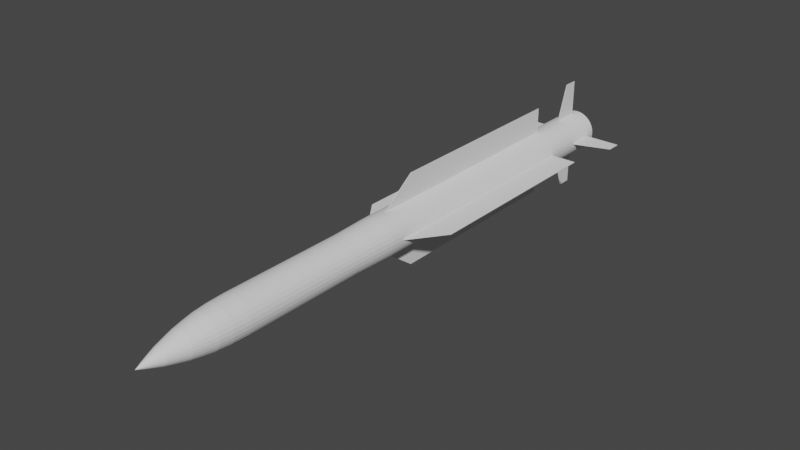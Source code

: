 # Source: 9M317_Buk.blend  (saved by Blender 2.80.75; exported with 4.5.12 LTS)
import bpy
from mathutils import Matrix  # noqa: F401  (used for matrix-valued properties, if any)

bpy.ops.wm.read_factory_settings(use_empty=True)
scene = bpy.context.scene
scene.name = 'Scene'

# ---- collections
col_collection = bpy.data.collections.new('Collection'); scene.collection.children.link(col_collection)

# ---- world
world_world = bpy.data.worlds.new('World'); scene.world = world_world
world_world.use_nodes = True; world_world.node_tree.nodes.clear()
_N = world_world.node_tree.nodes; _L = world_world.node_tree.links
n0 = _N.new('ShaderNodeOutputWorld'); n0.name = 'World Output'; n0.location = (300, 300)
n1 = _N.new('ShaderNodeBackground'); n1.name = 'Background'; n1.location = (10, 300)
n1.inputs[0].default_value = (0.05088, 0.05088, 0.05088, 1.0)
_L.new(n1.outputs[0], n0.inputs[0])
n0.is_active_output = True
world_world.color = (0.05088, 0.05088, 0.05088)
world_world.use_sun_shadow = False
world_world.sun_shadow_jitter_overblur = 0.0

# ---- meshes
me_cube_007 = bpy.data.meshes.new('Cube.007')
me_cube_007.from_pydata([(76.68, 4.456, 8.13e-08), (81.7, -0.297, 1.295e-07), (75.2, 4.456, 0.3141), (80.13, -0.297, 0.3347), (70.84, 4.456, 0.6162), (75.48, -0.297, 0.6565), (63.75, 4.456, 0.8946), (67.93, -0.297, 0.9532), (54.22, 4.456, 1.139), (57.77, -0.297, 1.213), (42.6, 4.456, 1.339), (45.39, -0.297, 1.426), (29.34, 4.456, 1.488), (31.26, -0.297, 1.585), (14.96, 4.456, 1.579), (15.94, -0.297, 1.683), (5.776e-06, 4.456, 1.61), (-6.168e-06, -0.297, 1.716), (-14.96, 4.456, 1.579), (-15.94, -0.297, 1.683), (-29.34, 4.456, 1.488), (-31.26, -0.297, 1.585), (-42.6, 4.456, 1.339), (-45.39, -0.297, 1.426), (-54.22, 4.456, 1.139), (-57.77, -0.297, 1.213), (-63.75, 4.456, 0.8946), (-67.93, -0.297, 0.9532), (-70.84, 4.456, 0.6162), (-75.48, -0.297, 0.6565), (-75.2, 4.456, 0.3141), (-80.13, -0.297, 0.3347), (-76.68, 4.456, -6.482e-07), (-81.7, -0.297, -6.886e-07), (-75.2, 4.456, -0.3141), (-80.13, -0.297, -0.3347), (-70.84, 4.456, -0.6162), (-75.48, -0.297, -0.6565), (-63.75, 4.456, -0.8946), (-67.93, -0.297, -0.9532), (-54.22, 4.456, -1.139), (-57.77, -0.297, -1.213), (-42.6, 4.456, -1.339), (-45.39, -0.297, -1.426), (-29.34, 4.456, -1.488), (-31.26, -0.297, -1.585), (-14.96, 4.456, -1.579), (-15.94, -0.297, -1.683), (8.626e-05, 4.456, -1.61), (7.889e-05, -0.297, -1.716), (14.96, 4.456, -1.579), (15.94, -0.297, -1.683), (29.34, 4.456, -1.488), (31.26, -0.297, -1.585), (42.6, 4.456, -1.339), (45.39, -0.297, -1.426), (54.22, 4.456, -1.139), (57.77, -0.297, -1.213), (63.75, 4.456, -0.8946), (67.93, -0.297, -0.9532), (70.84, 4.456, -0.6162), (75.48, -0.297, -0.6565), (75.2, 4.456, -0.3141), (80.13, -0.297, -0.3347), (75.69, -0.8819, 0.3162), (77.17, -0.8819, 1.332e-07), (71.3, -0.8819, 0.6202), (64.17, -0.8819, 0.9004), (54.57, -0.8819, 1.146), (42.87, -0.8819, 1.347), (29.53, -0.8819, 1.497), (15.06, -0.8819, 1.589), (-1.675e-05, -0.8819, 1.621), (-15.06, -0.8819, 1.589), (-29.53, -0.8819, 1.497), (-42.87, -0.8819, 1.347), (-54.57, -0.8819, 1.146), (-64.17, -0.8819, 0.9004), (-71.3, -0.8819, 0.6202), (-75.69, -0.8819, 0.3162), (-77.17, -0.8819, -6.396e-07), (-75.69, -0.8819, -0.3162), (-71.3, -0.8819, -0.6202), (-64.17, -0.8819, -0.9004), (-54.57, -0.8819, -1.146), (-42.87, -0.8819, -1.347), (-29.53, -0.8819, -1.497), (-15.06, -0.8819, -1.589), (6.359e-05, -0.8819, -1.621), (15.06, -0.8819, -1.589), (29.53, -0.8819, -1.497), (42.87, -0.8819, -1.347), (54.57, -0.8819, -1.146), (64.17, -0.8819, -0.9004), (71.3, -0.8819, -0.6202), (75.69, -0.8819, -0.3162), (75.69, -2.701, 0.3162), (77.17, -2.701, 1.508e-06), (71.3, -2.701, 0.6202), (64.17, -2.701, 0.9004), (54.57, -2.701, 1.146), (42.87, -2.701, 1.347), (29.53, -2.701, 1.497), (15.06, -2.701, 1.589), (-5.428e-05, -2.701, 1.621), (-15.06, -2.701, 1.589), (-29.53, -2.701, 1.497), (-42.87, -2.701, 1.347), (-54.57, -2.701, 1.146), (-64.17, -2.701, 0.9004), (-71.3, -2.701, 0.6202), (-75.69, -2.701, 0.3162), (-77.17, -2.701, 7.35e-07), (-75.69, -2.701, -0.3162), (-71.3, -2.701, -0.6202), (-64.17, -2.701, -0.9004), (-54.57, -2.701, -1.146), (-42.87, -2.701, -1.347), (-29.53, -2.701, -1.497), (-15.06, -2.701, -1.589), (2.606e-05, -2.701, -1.621), (15.06, -2.701, -1.589), (29.53, -2.701, -1.497), (42.87, -2.701, -1.347), (54.57, -2.701, -1.146), (64.17, -2.701, -0.9004), (71.3, -2.701, -0.6202), (75.69, -2.701, -0.3162), (73.37, -2.954, 0.3065), (74.81, -2.954, 2.88e-06), (69.11, -2.954, 0.6012), (62.2, -2.954, 0.8728), (52.9, -2.954, 1.111), (41.56, -2.954, 1.306), (28.63, -2.954, 1.451), (14.59, -2.954, 1.541), (-5.883e-05, -2.954, 1.571), (-14.59, -2.954, 1.541), (-28.63, -2.954, 1.451), (-41.56, -2.954, 1.306), (-52.9, -2.954, 1.111), (-62.2, -2.954, 0.8728), (-69.11, -2.954, 0.6012), (-73.37, -2.954, 0.3065), (-74.81, -2.954, 2.131e-06), (-73.37, -2.954, -0.3065), (-69.11, -2.954, -0.6012), (-62.2, -2.954, -0.8728), (-52.9, -2.954, -1.111), (-41.56, -2.954, -1.306), (-28.63, -2.954, -1.451), (-14.59, -2.954, -1.541), (1.905e-05, -2.954, -1.571), (14.59, -2.954, -1.541), (28.63, -2.954, -1.451), (41.56, -2.954, -1.306), (52.9, -2.954, -1.111), (62.2, -2.954, -0.8728), (69.11, -2.954, -0.6012), (73.37, -2.954, -0.3065), (68.51, -3.153, 0.2862), (69.85, -3.153, 1.499e-06), (64.53, -3.153, 0.5613), (58.08, -3.153, 0.8149), (49.39, -3.153, 1.037), (38.81, -3.153, 1.22), (26.73, -3.153, 1.355), (13.63, -3.153, 1.439), (-6.16e-05, -3.153, 1.467), (-13.63, -3.153, 1.439), (-26.73, -3.153, 1.355), (-38.81, -3.153, 1.22), (-49.39, -3.153, 1.037), (-58.08, -3.153, 0.8149), (-64.53, -3.153, 0.5613), (-68.51, -3.153, 0.2862), (-69.85, -3.153, 7.993e-07), (-68.51, -3.153, -0.2862), (-64.53, -3.153, -0.5613), (-58.08, -3.153, -0.8149), (-49.39, -3.153, -1.037), (-38.81, -3.153, -1.22), (-26.73, -3.153, -1.355), (-13.63, -3.153, -1.439), (1.112e-05, -3.153, -1.467), (13.63, -3.153, -1.439), (26.73, -3.153, -1.355), (38.81, -3.153, -1.22), (49.39, -3.153, -1.037), (58.08, -3.153, -0.8149), (64.53, -3.153, -0.5613), (68.51, -3.153, -0.2862), (61.27, -3.317, 0.2559), (62.47, -3.317, 1.493e-06), (57.72, -3.317, 0.5021), (51.94, -3.317, 0.7289), (44.18, -3.317, 0.9277), (34.71, -3.317, 1.091), (23.91, -3.317, 1.212), (12.19, -3.317, 1.287), (-6.305e-05, -3.317, 1.312), (-12.19, -3.317, 1.287), (-23.91, -3.317, 1.212), (-34.71, -3.317, 1.091), (-44.18, -3.317, 0.9277), (-51.95, -3.317, 0.7289), (-57.72, -3.317, 0.5021), (-61.27, -3.317, 0.2559), (-62.47, -3.317, 8.677e-07), (-61.27, -3.317, -0.2559), (-57.72, -3.317, -0.5021), (-51.95, -3.317, -0.7289), (-44.18, -3.317, -0.9277), (-34.71, -3.317, -1.091), (-23.91, -3.317, -1.212), (-12.19, -3.317, -1.287), (1.99e-06, -3.317, -1.312), (12.19, -3.317, -1.287), (23.91, -3.317, -1.212), (34.71, -3.317, -1.091), (44.18, -3.317, -0.9277), (51.94, -3.317, -0.7289), (57.72, -3.317, -0.5021), (61.27, -3.317, -0.2559), (53.42, -3.472, 0.2231), (54.46, -3.472, 1.5e-06), (50.32, -3.472, 0.4377), (45.28, -3.472, 0.6354), (38.51, -3.472, 0.8087), (30.26, -3.472, 0.9509), (20.84, -3.472, 1.057), (10.62, -3.472, 1.122), (-6.404e-05, -3.472, 1.144), (-10.63, -3.472, 1.122), (-20.84, -3.472, 1.057), (-30.26, -3.472, 0.9509), (-38.51, -3.472, 0.8087), (-45.28, -3.472, 0.6354), (-50.32, -3.472, 0.4377), (-53.42, -3.472, 0.2231), (-54.46, -3.472, 9.543e-07), (-53.42, -3.472, -0.2231), (-50.32, -3.472, -0.4377), (-45.28, -3.472, -0.6354), (-38.51, -3.472, -0.8087), (-30.26, -3.472, -0.9509), (-20.84, -3.472, -1.057), (-10.62, -3.472, -1.122), (-7.343e-06, -3.472, -1.144), (10.62, -3.472, -1.122), (20.84, -3.472, -1.057), (30.26, -3.472, -0.9509), (38.51, -3.472, -0.8087), (45.28, -3.472, -0.6354), (50.32, -3.472, -0.4377), (53.42, -3.472, -0.2231), (42.22, -3.632, 0.1763), (43.04, -3.632, 1.499e-06), (39.77, -3.632, 0.3459), (35.79, -3.632, 0.5022), (30.44, -3.632, 0.6392), (23.91, -3.632, 0.7516), (16.47, -3.632, 0.8351), (8.397, -3.632, 0.8866), (-6.389e-05, -3.632, 0.9039), (-8.398, -3.632, 0.8866), (-16.47, -3.632, 0.8351), (-23.91, -3.632, 0.7516), (-30.44, -3.632, 0.6392), (-35.79, -3.632, 0.5022), (-39.77, -3.632, 0.3459), (-42.22, -3.632, 0.1763), (-43.04, -3.632, 1.068e-06), (-42.22, -3.632, -0.1763), (-39.77, -3.632, -0.3459), (-35.79, -3.632, -0.5022), (-30.44, -3.632, -0.6392), (-23.91, -3.632, -0.7516), (-16.47, -3.632, -0.8351), (-8.397, -3.632, -0.8866), (-1.908e-05, -3.632, -0.9039), (8.397, -3.632, -0.8866), (16.47, -3.632, -0.8351), (23.91, -3.632, -0.7516), (30.44, -3.632, -0.6392), (35.79, -3.632, -0.5022), (39.77, -3.632, -0.3459), (42.22, -3.632, -0.1763), (32.47, -3.764, 0.1356), (33.1, -3.764, 1.5e-06), (30.58, -3.764, 0.266), (27.52, -3.764, 0.3862), (23.41, -3.764, 0.4915), (18.39, -3.764, 0.578), (12.67, -3.764, 0.6422), (6.458, -3.764, 0.6818), (-6.4e-05, -3.764, 0.6951), (-6.458, -3.764, 0.6818), (-12.67, -3.764, 0.6422), (-18.39, -3.764, 0.578), (-23.41, -3.764, 0.4915), (-27.52, -3.764, 0.3862), (-30.58, -3.764, 0.266), (-32.47, -3.764, 0.1356), (-33.1, -3.764, 1.168e-06), (-32.47, -3.764, -0.1356), (-30.58, -3.764, -0.266), (-27.52, -3.764, -0.3862), (-23.41, -3.764, -0.4915), (-18.39, -3.764, -0.578), (-12.67, -3.764, -0.6422), (-6.458, -3.764, -0.6818), (-2.953e-05, -3.764, -0.6951), (6.458, -3.764, -0.6818), (12.67, -3.764, -0.6422), (18.39, -3.764, -0.578), (23.41, -3.764, -0.4915), (27.52, -3.764, -0.3862), (30.58, -3.764, -0.266), (32.47, -3.764, -0.1356), (22.85, -3.866, 0.09545), (23.3, -3.866, 1.498e-06), (21.53, -3.866, 0.1872), (19.37, -3.866, 0.2718), (16.47, -3.866, 0.346), (12.94, -3.866, 0.4068), (8.916, -3.866, 0.452), (4.545, -3.866, 0.4799), (-6.296e-05, -3.866, 0.4893), (-4.545, -3.866, 0.4799), (-8.916, -3.866, 0.452), (-12.94, -3.866, 0.4068), (-16.47, -3.866, 0.346), (-19.37, -3.866, 0.2718), (-21.53, -3.866, 0.1872), (-22.85, -3.866, 0.09545), (-23.3, -3.866, 1.265e-06), (-22.85, -3.866, -0.09545), (-21.53, -3.866, -0.1872), (-19.37, -3.866, -0.2718), (-16.47, -3.866, -0.346), (-12.94, -3.866, -0.4068), (-8.916, -3.866, -0.452), (-4.545, -3.866, -0.4799), (-3.87e-05, -3.866, -0.4893), (4.545, -3.866, -0.4799), (8.916, -3.866, -0.452), (12.94, -3.866, -0.4068), (16.47, -3.866, -0.346), (19.37, -3.866, -0.2718), (21.53, -3.866, -0.1872), (22.85, -3.866, -0.09545), (11.86, -3.979, 0.04956), (12.1, -3.979, 1.486e-06), (11.18, -3.979, 0.09721), (10.06, -3.979, 0.1411), (8.553, -3.979, 0.1796), (6.72, -3.979, 0.2112), (4.629, -3.979, 0.2347), (2.36, -3.979, 0.2491), (-6.209e-05, -3.979, 0.254), (-2.36, -3.979, 0.2491), (-4.629, -3.979, 0.2347), (-6.72, -3.979, 0.2112), (-8.553, -3.979, 0.1796), (-10.06, -3.979, 0.1411), (-11.18, -3.979, 0.09721), (-11.86, -3.979, 0.04956), (-12.1, -3.979, 1.365e-06), (-11.86, -3.979, -0.04955), (-11.18, -3.979, -0.09721), (-10.06, -3.979, -0.1411), (-8.553, -3.979, -0.1796), (-6.72, -3.979, -0.2112), (-4.629, -3.979, -0.2347), (-2.36, -3.979, -0.2491), (-4.95e-05, -3.979, -0.254), (2.36, -3.979, -0.2491), (4.629, -3.979, -0.2347), (6.72, -3.979, -0.2112), (8.553, -3.979, -0.1796), (10.06, -3.979, -0.1411), (11.18, -3.979, -0.09721), (11.86, -3.979, -0.04955), (-6.077e-05, -4.087, 4.219e-06), (81.7, 4.456, 1.295e-07), (80.13, 4.456, 0.3347), (75.48, 4.456, 0.6565), (67.93, 4.456, 0.9532), (57.77, 4.456, 1.213), (45.39, 4.456, 1.426), (31.26, 4.456, 1.585), (15.94, 4.456, 1.683), (6.168e-06, 4.456, 1.716), (-15.94, 4.456, 1.683), (-31.26, 4.456, 1.585), (-45.39, 4.456, 1.426), (-57.77, 4.456, 1.213), (-67.93, 4.456, 0.9532), (-75.48, 4.456, 0.6565), (-80.13, 4.456, 0.3347), (-81.7, 4.456, -6.886e-07), (-80.13, 4.456, -0.3347), (-75.48, 4.456, -0.6565), (-67.93, 4.456, -0.9532), (-57.77, 4.456, -1.213), (-45.39, 4.456, -1.426), (-31.26, 4.456, -1.585), (-15.94, 4.456, -1.683), (9.122e-05, 4.456, -1.716), (15.94, 4.456, -1.683), (31.26, 4.456, -1.585), (45.39, 4.456, -1.426), (57.77, 4.456, -1.213), (67.93, 4.456, -0.9532), (75.48, 4.456, -0.6565), (80.13, 4.456, -0.3347), (18.42, 3.927, -2.719e-06), (18.07, 3.927, 0.07547), (17.02, 3.927, 0.148), (15.32, 3.927, 0.2149), (13.03, 3.927, 0.2735), (10.23, 3.927, 0.3216), (7.049, 3.927, 0.3574), (3.594, 3.927, 0.3794), (1.234e-06, 3.927, 0.3868), (-3.594, 3.927, 0.3794), (-7.049, 3.927, 0.3574), (-10.23, 3.927, 0.3216), (-13.03, 3.927, 0.2735), (-15.32, 3.927, 0.2149), (-17.02, 3.927, 0.148), (-18.07, 3.927, 0.07547), (-18.42, 3.927, -2.549e-06), (-18.07, 3.927, -0.07547), (-17.02, 3.927, -0.148), (-15.32, 3.927, -0.2149), (-13.03, 3.927, -0.2735), (-10.23, 3.927, -0.3216), (-7.049, 3.927, -0.3574), (-3.594, 3.927, -0.3794), (3.432e-05, 3.927, -0.3868), (3.594, 3.927, -0.3794), (7.049, 3.927, -0.3574), (10.23, 3.927, -0.3216), (13.03, 3.927, -0.2735), (15.32, 3.927, -0.2149), (17.02, 3.927, -0.148), (18.07, 3.927, -0.07547), (76.68, 3.927, -2.324e-06), (75.2, 3.927, 0.3141), (70.84, 3.927, 0.6162), (63.75, 3.927, 0.8946), (54.22, 3.927, 1.139), (42.6, 3.927, 1.339), (29.34, 3.927, 1.488), (14.96, 3.927, 1.579), (5.776e-06, 3.927, 1.61), (-14.96, 3.927, 1.579), (-29.34, 3.927, 1.488), (-42.6, 3.927, 1.339), (-54.22, 3.927, 1.139), (-63.75, 3.927, 0.8946), (-70.84, 3.927, 0.6162), (-75.2, 3.927, 0.3141), (-76.68, 3.927, -3.054e-06), (-75.2, 3.927, -0.3141), (-70.84, 3.927, -0.6162), (-63.75, 3.927, -0.8946), (-54.22, 3.927, -1.139), (-42.6, 3.927, -1.339), (-29.34, 3.927, -1.488), (-14.96, 3.927, -1.579), (8.626e-05, 3.927, -1.61), (14.96, 3.927, -1.579), (29.34, 3.927, -1.488), (42.6, 3.927, -1.339), (54.22, 3.927, -1.139), (63.75, 3.927, -0.8946), (70.84, 3.927, -0.6162), (75.2, 3.927, -0.3141), (71.9, 4.45, 1.931e-05), (70.52, 4.45, 0.2946), (66.43, 4.45, 0.5779), (59.79, 4.45, 0.8389), (50.84, 4.45, 1.068), (39.95, 4.45, 1.256), (27.52, 4.45, 1.395), (14.03, 4.45, 1.481), (-1.48e-05, 4.45, 1.51), (-14.03, 4.45, 1.481), (-27.52, 4.45, 1.395), (-39.95, 4.45, 1.256), (-50.84, 4.45, 1.068), (-59.79, 4.45, 0.8389), (-66.43, 4.45, 0.5779), (-70.52, 4.45, 0.2946), (-71.9, 4.45, 2.001e-05), (-70.52, 4.45, -0.2946), (-66.43, 4.45, -0.5778), (-59.79, 4.45, -0.8389), (-50.84, 4.45, -1.068), (-39.95, 4.45, -1.255), (-27.52, 4.45, -1.395), (-14.03, 4.45, -1.481), (0.0001133, 4.45, -1.51), (14.03, 4.45, -1.481), (27.52, 4.45, -1.395), (39.95, 4.45, -1.255), (50.84, 4.45, -1.068), (59.79, 4.45, -0.8389), (66.43, 4.45, -0.5778), (70.52, 4.45, -0.2946), (75.34, 4.45, 1.935e-05), (73.89, 4.45, 0.3087), (69.61, 4.45, 0.6055), (62.64, 4.45, 0.879), (53.27, 4.45, 1.119), (41.86, 4.45, 1.316), (28.83, 4.45, 1.462), (14.7, 4.45, 1.552), (-1.572e-05, 4.45, 1.582), (-14.7, 4.45, 1.552), (-28.83, 4.45, 1.462), (-41.86, 4.45, 1.316), (-53.27, 4.45, 1.119), (-62.64, 4.45, 0.879), (-69.61, 4.45, 0.6055), (-73.89, 4.45, 0.3087), (-75.34, 4.45, 2.004e-05), (-73.89, 4.45, -0.3086), (-69.61, 4.45, -0.6055), (-62.64, 4.45, -0.879), (-53.27, 4.45, -1.119), (-41.86, 4.45, -1.316), (-28.83, 4.45, -1.462), (-14.7, 4.45, -1.552), (0.0001196, 4.45, -1.582), (14.7, 4.45, -1.552), (28.83, 4.45, -1.462), (41.86, 4.45, -1.316), (53.27, 4.45, -1.119), (62.64, 4.45, -0.879), (69.61, 4.45, -0.6055), (73.89, 4.45, -0.3086), (14.38, 3.947, 1.241e-05), (14.1, 3.947, 0.05893), (13.29, 3.947, 0.1156), (11.96, 3.947, 0.1678), (10.17, 3.947, 0.2136), (7.99, 3.947, 0.2511), (5.503, 3.947, 0.279), (2.806, 3.947, 0.2962), (1.3e-05, 3.947, 0.302), (-2.806, 3.947, 0.2962), (-5.503, 3.947, 0.279), (-7.99, 3.947, 0.2511), (-10.17, 3.947, 0.2136), (-11.96, 3.947, 0.1678), (-13.29, 3.947, 0.1156), (-14.1, 3.947, 0.05893), (-14.38, 3.947, 1.255e-05), (-14.1, 3.947, -0.0589), (-13.29, 3.947, -0.1156), (-11.96, 3.947, -0.1678), (-10.17, 3.947, -0.2135), (-7.99, 3.947, -0.2511), (-5.503, 3.947, -0.279), (-2.806, 3.947, -0.2962), (3.861e-05, 3.947, -0.302), (2.806, 3.947, -0.2962), (5.503, 3.947, -0.279), (7.99, 3.947, -0.2511), (10.17, 3.947, -0.2135), (11.96, 3.947, -0.1678), (13.29, 3.947, -0.1156), (14.1, 3.947, -0.0589)], [], [(385, 1, 3, 386), (386, 3, 5, 387), (387, 5, 7, 388), (388, 7, 9, 389), (389, 9, 11, 390), (390, 11, 13, 391), (391, 13, 15, 392), (392, 15, 17, 393), (393, 17, 19, 394), (394, 19, 21, 395), (395, 21, 23, 396), (396, 23, 25, 397), (397, 25, 27, 398), (398, 27, 29, 399), (399, 29, 31, 400), (400, 31, 33, 401), (401, 33, 35, 402), (402, 35, 37, 403), (403, 37, 39, 404), (404, 39, 41, 405), (405, 41, 43, 406), (406, 43, 45, 407), (407, 45, 47, 408), (408, 47, 49, 409), (409, 49, 51, 410), (410, 51, 53, 411), (411, 53, 55, 412), (412, 55, 57, 413), (413, 57, 59, 414), (414, 59, 61, 415), (15, 13, 70, 71), (415, 61, 63, 416), (416, 63, 1, 385), (22, 24, 461, 460), (83, 82, 114, 115), (33, 31, 79, 80), (51, 49, 88, 89), (7, 5, 66, 67), (25, 23, 75, 76), (43, 41, 84, 85), (61, 59, 93, 94), (17, 15, 71, 72), (35, 33, 80, 81), (53, 51, 89, 90), (9, 7, 67, 68), (27, 25, 76, 77), (45, 43, 85, 86), (63, 61, 94, 95), (19, 17, 72, 73), (37, 35, 81, 82), (55, 53, 90, 91), (11, 9, 68, 69), (29, 27, 77, 78), (47, 45, 86, 87), (3, 1, 65, 64), (1, 63, 95, 65), (21, 19, 73, 74), (39, 37, 82, 83), (57, 55, 91, 92), (13, 11, 69, 70), (31, 29, 78, 79), (49, 47, 87, 88), (5, 3, 64, 66), (23, 21, 74, 75), (41, 39, 83, 84), (59, 57, 92, 93), (118, 117, 149, 150), (70, 69, 101, 102), (84, 83, 115, 116), (71, 70, 102, 103), (85, 84, 116, 117), (72, 71, 103, 104), (86, 85, 117, 118), (73, 72, 104, 105), (87, 86, 118, 119), (74, 73, 105, 106), (88, 87, 119, 120), (75, 74, 106, 107), (89, 88, 120, 121), (76, 75, 107, 108), (90, 89, 121, 122), (77, 76, 108, 109), (91, 90, 122, 123), (78, 77, 109, 110), (64, 65, 97, 96), (92, 91, 123, 124), (79, 78, 110, 111), (66, 64, 96, 98), (93, 92, 124, 125), (80, 79, 111, 112), (67, 66, 98, 99), (94, 93, 125, 126), (81, 80, 112, 113), (68, 67, 99, 100), (95, 94, 126, 127), (82, 81, 113, 114), (69, 68, 100, 101), (65, 95, 127, 97), (153, 152, 184, 185), (105, 104, 136, 137), (119, 118, 150, 151), (106, 105, 137, 138), (120, 119, 151, 152), (107, 106, 138, 139), (121, 120, 152, 153), (108, 107, 139, 140), (122, 121, 153, 154), (109, 108, 140, 141), (123, 122, 154, 155), (110, 109, 141, 142), (96, 97, 129, 128), (124, 123, 155, 156), (111, 110, 142, 143), (98, 96, 128, 130), (125, 124, 156, 157), (112, 111, 143, 144), (99, 98, 130, 131), (126, 125, 157, 158), (113, 112, 144, 145), (100, 99, 131, 132), (127, 126, 158, 159), (114, 113, 145, 146), (101, 100, 132, 133), (97, 127, 159, 129), (115, 114, 146, 147), (102, 101, 133, 134), (116, 115, 147, 148), (103, 102, 134, 135), (117, 116, 148, 149), (104, 103, 135, 136), (160, 161, 193, 192), (140, 139, 171, 172), (154, 153, 185, 186), (141, 140, 172, 173), (155, 154, 186, 187), (142, 141, 173, 174), (128, 129, 161, 160), (156, 155, 187, 188), (143, 142, 174, 175), (130, 128, 160, 162), (157, 156, 188, 189), (144, 143, 175, 176), (131, 130, 162, 163), (158, 157, 189, 190), (145, 144, 176, 177), (132, 131, 163, 164), (159, 158, 190, 191), (146, 145, 177, 178), (133, 132, 164, 165), (129, 159, 191, 161), (147, 146, 178, 179), (134, 133, 165, 166), (148, 147, 179, 180), (135, 134, 166, 167), (149, 148, 180, 181), (136, 135, 167, 168), (150, 149, 181, 182), (137, 136, 168, 169), (151, 150, 182, 183), (138, 137, 169, 170), (152, 151, 183, 184), (139, 138, 170, 171), (196, 195, 227, 228), (188, 187, 219, 220), (175, 174, 206, 207), (162, 160, 192, 194), (189, 188, 220, 221), (176, 175, 207, 208), (163, 162, 194, 195), (190, 189, 221, 222), (177, 176, 208, 209), (164, 163, 195, 196), (191, 190, 222, 223), (178, 177, 209, 210), (165, 164, 196, 197), (161, 191, 223, 193), (179, 178, 210, 211), (166, 165, 197, 198), (180, 179, 211, 212), (167, 166, 198, 199), (181, 180, 212, 213), (168, 167, 199, 200), (182, 181, 213, 214), (169, 168, 200, 201), (183, 182, 214, 215), (170, 169, 201, 202), (184, 183, 215, 216), (171, 170, 202, 203), (185, 184, 216, 217), (172, 171, 203, 204), (186, 185, 217, 218), (173, 172, 204, 205), (187, 186, 218, 219), (174, 173, 205, 206), (231, 230, 262, 263), (223, 222, 254, 255), (210, 209, 241, 242), (197, 196, 228, 229), (193, 223, 255, 225), (211, 210, 242, 243), (198, 197, 229, 230), (212, 211, 243, 244), (199, 198, 230, 231), (213, 212, 244, 245), (200, 199, 231, 232), (214, 213, 245, 246), (201, 200, 232, 233), (215, 214, 246, 247), (202, 201, 233, 234), (216, 215, 247, 248), (203, 202, 234, 235), (217, 216, 248, 249), (204, 203, 235, 236), (218, 217, 249, 250), (205, 204, 236, 237), (219, 218, 250, 251), (206, 205, 237, 238), (192, 193, 225, 224), (220, 219, 251, 252), (207, 206, 238, 239), (194, 192, 224, 226), (221, 220, 252, 253), (208, 207, 239, 240), (195, 194, 226, 227), (222, 221, 253, 254), (209, 208, 240, 241), (266, 265, 297, 298), (245, 244, 276, 277), (232, 231, 263, 264), (246, 245, 277, 278), (233, 232, 264, 265), (247, 246, 278, 279), (234, 233, 265, 266), (248, 247, 279, 280), (235, 234, 266, 267), (249, 248, 280, 281), (236, 235, 267, 268), (250, 249, 281, 282), (237, 236, 268, 269), (251, 250, 282, 283), (238, 237, 269, 270), (224, 225, 257, 256), (252, 251, 283, 284), (239, 238, 270, 271), (226, 224, 256, 258), (253, 252, 284, 285), (240, 239, 271, 272), (227, 226, 258, 259), (254, 253, 285, 286), (241, 240, 272, 273), (228, 227, 259, 260), (255, 254, 286, 287), (242, 241, 273, 274), (229, 228, 260, 261), (225, 255, 287, 257), (243, 242, 274, 275), (230, 229, 261, 262), (244, 243, 275, 276), (301, 300, 332, 333), (280, 279, 311, 312), (267, 266, 298, 299), (281, 280, 312, 313), (268, 267, 299, 300), (282, 281, 313, 314), (269, 268, 300, 301), (283, 282, 314, 315), (270, 269, 301, 302), (256, 257, 289, 288), (284, 283, 315, 316), (271, 270, 302, 303), (258, 256, 288, 290), (285, 284, 316, 317), (272, 271, 303, 304), (259, 258, 290, 291), (286, 285, 317, 318), (273, 272, 304, 305), (260, 259, 291, 292), (287, 286, 318, 319), (274, 273, 305, 306), (261, 260, 292, 293), (257, 287, 319, 289), (275, 274, 306, 307), (262, 261, 293, 294), (276, 275, 307, 308), (263, 262, 294, 295), (277, 276, 308, 309), (264, 263, 295, 296), (278, 277, 309, 310), (265, 264, 296, 297), (279, 278, 310, 311), (336, 335, 367, 368), (315, 314, 346, 347), (302, 301, 333, 334), (288, 289, 321, 320), (316, 315, 347, 348), (303, 302, 334, 335), (290, 288, 320, 322), (317, 316, 348, 349), (304, 303, 335, 336), (291, 290, 322, 323), (318, 317, 349, 350), (305, 304, 336, 337), (292, 291, 323, 324), (319, 318, 350, 351), (306, 305, 337, 338), (293, 292, 324, 325), (289, 319, 351, 321), (307, 306, 338, 339), (294, 293, 325, 326), (308, 307, 339, 340), (295, 294, 326, 327), (309, 308, 340, 341), (296, 295, 327, 328), (310, 309, 341, 342), (297, 296, 328, 329), (311, 310, 342, 343), (298, 297, 329, 330), (312, 311, 343, 344), (299, 298, 330, 331), (313, 312, 344, 345), (300, 299, 331, 332), (314, 313, 345, 346), (371, 370, 384), (323, 322, 354, 355), (350, 349, 381, 382), (337, 336, 368, 369), (324, 323, 355, 356), (351, 350, 382, 383), (338, 337, 369, 370), (325, 324, 356, 357), (321, 351, 383, 353), (339, 338, 370, 371), (326, 325, 357, 358), (340, 339, 371, 372), (327, 326, 358, 359), (341, 340, 372, 373), (328, 327, 359, 360), (342, 341, 373, 374), (329, 328, 360, 361), (343, 342, 374, 375), (330, 329, 361, 362), (344, 343, 375, 376), (331, 330, 362, 363), (345, 344, 376, 377), (332, 331, 363, 364), (346, 345, 377, 378), (333, 332, 364, 365), (347, 346, 378, 379), (334, 333, 365, 366), (320, 321, 353, 352), (348, 347, 379, 380), (335, 334, 366, 367), (322, 320, 352, 354), (349, 348, 380, 381), (358, 357, 384), (372, 371, 384), (359, 358, 384), (373, 372, 384), (360, 359, 384), (374, 373, 384), (361, 360, 384), (375, 374, 384), (362, 361, 384), (376, 375, 384), (363, 362, 384), (377, 376, 384), (364, 363, 384), (378, 377, 384), (365, 364, 384), (379, 378, 384), (366, 365, 384), (352, 353, 384), (380, 379, 384), (367, 366, 384), (354, 352, 384), (381, 380, 384), (368, 367, 384), (355, 354, 384), (382, 381, 384), (369, 368, 384), (356, 355, 384), (383, 382, 384), (370, 369, 384), (357, 356, 384), (353, 383, 384), (2, 0, 385, 386), (4, 2, 386, 387), (6, 4, 387, 388), (8, 6, 388, 389), (10, 8, 389, 390), (12, 10, 390, 391), (14, 12, 391, 392), (16, 14, 392, 393), (18, 16, 393, 394), (20, 18, 394, 395), (22, 20, 395, 396), (24, 22, 396, 397), (26, 24, 397, 398), (28, 26, 398, 399), (30, 28, 399, 400), (32, 30, 400, 401), (34, 32, 401, 402), (36, 34, 402, 403), (38, 36, 403, 404), (40, 38, 404, 405), (42, 40, 405, 406), (44, 42, 406, 407), (46, 44, 407, 408), (48, 46, 408, 409), (50, 48, 409, 410), (52, 50, 410, 411), (54, 52, 411, 412), (56, 54, 412, 413), (58, 56, 413, 414), (60, 58, 414, 415), (62, 60, 415, 416), (0, 62, 416, 385), (434, 435, 531, 530), (50, 52, 475, 474), (24, 26, 462, 461), (52, 54, 476, 475), (26, 28, 463, 462), (0, 2, 450, 449), (54, 56, 477, 476), (28, 30, 464, 463), (2, 4, 451, 450), (56, 58, 478, 477), (30, 32, 465, 464), (4, 6, 452, 451), (58, 60, 479, 478), (32, 34, 466, 465), (6, 8, 453, 452), (60, 62, 480, 479), (34, 36, 467, 466), (8, 10, 454, 453), (62, 0, 449, 480), (36, 38, 468, 467), (10, 12, 455, 454), (38, 40, 469, 468), (12, 14, 456, 455), (40, 42, 470, 469), (14, 16, 457, 456), (42, 44, 471, 470), (16, 18, 458, 457), (44, 46, 472, 471), (18, 20, 459, 458), (46, 48, 473, 472), (20, 22, 460, 459), (48, 50, 474, 473), (418, 417, 449, 450), (419, 418, 450, 451), (420, 419, 451, 452), (421, 420, 452, 453), (422, 421, 453, 454), (423, 422, 454, 455), (424, 423, 455, 456), (425, 424, 456, 457), (426, 425, 457, 458), (427, 426, 458, 459), (428, 427, 459, 460), (429, 428, 460, 461), (430, 429, 461, 462), (431, 430, 462, 463), (432, 431, 463, 464), (433, 432, 464, 465), (434, 433, 465, 466), (435, 434, 466, 467), (436, 435, 467, 468), (437, 436, 468, 469), (438, 437, 469, 470), (439, 438, 470, 471), (440, 439, 471, 472), (441, 440, 472, 473), (442, 441, 473, 474), (443, 442, 474, 475), (444, 443, 475, 476), (445, 444, 476, 477), (446, 445, 477, 478), (447, 446, 478, 479), (448, 447, 479, 480), (417, 448, 480, 449), (504, 505, 569, 568), (421, 422, 518, 517), (448, 417, 513, 544), (435, 436, 532, 531), (422, 423, 519, 518), (436, 437, 533, 532), (423, 424, 520, 519), (437, 438, 534, 533), (424, 425, 521, 520), (438, 439, 535, 534), (425, 426, 522, 521), (439, 440, 536, 535), (426, 427, 523, 522), (440, 441, 537, 536), (427, 428, 524, 523), (441, 442, 538, 537), (428, 429, 525, 524), (442, 443, 539, 538), (429, 430, 526, 525), (443, 444, 540, 539), (430, 431, 527, 526), (417, 418, 514, 513), (444, 445, 541, 540), (431, 432, 528, 527), (418, 419, 515, 514), (445, 446, 542, 541), (432, 433, 529, 528), (419, 420, 516, 515), (446, 447, 543, 542), (433, 434, 530, 529), (420, 421, 517, 516), (447, 448, 544, 543), (482, 481, 513, 514), (483, 482, 514, 515), (484, 483, 515, 516), (485, 484, 516, 517), (486, 485, 517, 518), (487, 486, 518, 519), (488, 487, 519, 520), (489, 488, 520, 521), (490, 489, 521, 522), (491, 490, 522, 523), (492, 491, 523, 524), (493, 492, 524, 525), (494, 493, 525, 526), (495, 494, 526, 527), (496, 495, 527, 528), (497, 496, 528, 529), (498, 497, 529, 530), (499, 498, 530, 531), (500, 499, 531, 532), (501, 500, 532, 533), (502, 501, 533, 534), (503, 502, 534, 535), (504, 503, 535, 536), (505, 504, 536, 537), (506, 505, 537, 538), (507, 506, 538, 539), (508, 507, 539, 540), (509, 508, 540, 541), (510, 509, 541, 542), (511, 510, 542, 543), (512, 511, 543, 544), (481, 512, 544, 513), (545, 546, 547, 548, 549, 550, 551, 552, 553, 554, 555, 556, 557, 558, 559, 560, 561, 562, 563, 564, 565, 566, 567, 568, 569, 570, 571, 572, 573, 574, 575, 576), (491, 492, 556, 555), (505, 506, 570, 569), (492, 493, 557, 556), (506, 507, 571, 570), (493, 494, 558, 557), (507, 508, 572, 571), (494, 495, 559, 558), (481, 482, 546, 545), (508, 509, 573, 572), (495, 496, 560, 559), (482, 483, 547, 546), (509, 510, 574, 573), (496, 497, 561, 560), (483, 484, 548, 547), (510, 511, 575, 574), (497, 498, 562, 561), (484, 485, 549, 548), (511, 512, 576, 575), (498, 499, 563, 562), (485, 486, 550, 549), (512, 481, 545, 576), (499, 500, 564, 563), (486, 487, 551, 550), (500, 501, 565, 564), (487, 488, 552, 551), (501, 502, 566, 565), (488, 489, 553, 552), (502, 503, 567, 566), (489, 490, 554, 553), (503, 504, 568, 567), (490, 491, 555, 554)])
_uv = me_cube_007.uv_layers.new(name='UVMap')
_uv.uv.foreach_set('vector', [1.0, 0.5, 1.0, 1.0, 0.9688, 1.0, 0.9688, 0.5, 0.9688, 0.5, 0.9688, 1.0, 0.9375, 1.0, 0.9375, 0.5, 0.9375, 0.5, 0.9375, 1.0, 0.9062, 1.0, 0.9062, 0.5, 0.9062, 0.5, 0.9062, 1.0, 0.875, 1.0, 0.875, 0.5, 0.875, 0.5, 0.875, 1.0, 0.8438, 1.0, 0.8438, 0.5, 0.8438, 0.5, 0.8438, 1.0, 0.8125, 1.0, 0.8125, 0.5, 0.8125, 0.5, 0.8125, 1.0, 0.7812, 1.0, 0.7812, 0.5, 0.7812, 0.5, 0.7812, 1.0, 0.75, 1.0, 0.75, 0.5, 0.75, 0.5, 0.75, 1.0, 0.7188, 1.0, 0.7188, 0.5, 0.7188, 0.5, 0.7188, 1.0, 0.6875, 1.0, 0.6875, 0.5, 0.6875, 0.5, 0.6875, 1.0, 0.6562, 1.0, 0.6562, 0.5, 0.6562, 0.5, 0.6562, 1.0, 0.625, 1.0, 0.625, 0.5, 0.625, 0.5, 0.625, 1.0, 0.5938, 1.0, 0.5938, 0.5, 0.5938, 0.5, 0.5938, 1.0, 0.5625, 1.0, 0.5625, 0.5, 0.5625, 0.5, 0.5625, 1.0, 0.5312, 1.0, 0.5312, 0.5, 0.5312, 0.5, 0.5312, 1.0, 0.5, 1.0, 0.5, 0.5, 0.5, 0.5, 0.5, 1.0, 0.4688, 1.0, 0.4688, 0.5, 0.4688, 0.5, 0.4688, 1.0, 0.4375, 1.0, 0.4375, 0.5, 0.4375, 0.5, 0.4375, 1.0, 0.4062, 1.0, 0.4062, 0.5, 0.4062, 0.5, 0.4062, 1.0, 0.375, 1.0, 0.375, 0.5, 0.375, 0.5, 0.375, 1.0, 0.3438, 1.0, 0.3438, 0.5, 0.3438, 0.5, 0.3438, 1.0, 0.3125, 1.0, 0.3125, 0.5, 0.3125, 0.5, 0.3125, 1.0, 0.2812, 1.0, 0.2812, 0.5, 0.2812, 0.5, 0.2812, 1.0, 0.25, 1.0, 0.25, 0.5, 0.25, 0.5, 0.25, 1.0, 0.2188, 1.0, 0.2188, 0.5, 0.2188, 0.5, 0.2188, 1.0, 0.1875, 1.0, 0.1875, 0.5, 0.1875, 0.5, 0.1875, 1.0, 0.1562, 1.0, 0.1562, 0.5, 0.1562, 0.5, 0.1562, 1.0, 0.125, 1.0, 0.125, 0.5, 0.125, 0.5, 0.125, 1.0, 0.09375, 1.0, 0.09375, 0.5, 0.09375, 0.5, 0.09375, 1.0, 0.0625, 1.0, 0.0625, 0.5, 0.7812, 1.0, 0.8125, 1.0, 0.8125, 1.0, 0.7812, 1.0, 0.0625, 0.5, 0.0625, 1.0, 0.03125, 1.0, 0.03125, 0.5, 0.03125, 0.5, 0.03125, 1.0, 0.0, 1.0, 0.0, 0.5, 0.9373, 0.1249, 0.9093, 0.09073, 0.9093, 0.09073, 0.9373, 0.1249, 0.4062, 1.0, 0.4375, 1.0, 0.4375, 1.0, 0.4062, 1.0, 0.5, 1.0, 0.5312, 1.0, 0.5312, 1.0, 0.5, 1.0, 0.2188, 1.0, 0.25, 1.0, 0.25, 1.0, 0.2188, 1.0, 0.9062, 1.0, 0.9375, 1.0, 0.9375, 1.0, 0.9062, 1.0, 0.625, 1.0, 0.6562, 1.0, 0.6562, 1.0, 0.625, 1.0, 0.3438, 1.0, 0.375, 1.0, 0.375, 1.0, 0.3438, 1.0, 0.0625, 1.0, 0.09375, 1.0, 0.09375, 1.0, 0.0625, 1.0, 0.75, 1.0, 0.7812, 1.0, 0.7812, 1.0, 0.75, 1.0, 0.4688, 1.0, 0.5, 1.0, 0.5, 1.0, 0.4688, 1.0, 0.1875, 1.0, 0.2188, 1.0, 0.2188, 1.0, 0.1875, 1.0, 0.875, 1.0, 0.9062, 1.0, 0.9062, 1.0, 0.875, 1.0, 0.5938, 1.0, 0.625, 1.0, 0.625, 1.0, 0.5938, 1.0, 0.3125, 1.0, 0.3438, 1.0, 0.3438, 1.0, 0.3125, 1.0, 0.03125, 1.0, 0.0625, 1.0, 0.0625, 1.0, 0.03125, 1.0, 0.7188, 1.0, 0.75, 1.0, 0.75, 1.0, 0.7188, 1.0, 0.4375, 1.0, 0.4688, 1.0, 0.4688, 1.0, 0.4375, 1.0, 0.1562, 1.0, 0.1875, 1.0, 0.1875, 1.0, 0.1562, 1.0, 0.8438, 1.0, 0.875, 1.0, 0.875, 1.0, 0.8438, 1.0, 0.5625, 1.0, 0.5938, 1.0, 0.5938, 1.0, 0.5625, 1.0, 0.2812, 1.0, 0.3125, 1.0, 0.3125, 1.0, 0.2812, 1.0, 0.9688, 1.0, 1.0, 1.0, 1.0, 1.0, 0.9688, 1.0, 0.0, 1.0, 0.03125, 1.0, 0.03125, 1.0, 0.0, 1.0, 0.6875, 1.0, 0.7188, 1.0, 0.7188, 1.0, 0.6875, 1.0, 0.4062, 1.0, 0.4375, 1.0, 0.4375, 1.0, 0.4062, 1.0, 0.125, 1.0, 0.1562, 1.0, 0.1562, 1.0, 0.125, 1.0, 0.8125, 1.0, 0.8438, 1.0, 0.8438, 1.0, 0.8125, 1.0, 0.5312, 1.0, 0.5625, 1.0, 0.5625, 1.0, 0.5312, 1.0, 0.25, 1.0, 0.2812, 1.0, 0.2812, 1.0, 0.25, 1.0, 0.9375, 1.0, 0.9688, 1.0, 0.9688, 1.0, 0.9375, 1.0, 0.6562, 1.0, 0.6875, 1.0, 0.6875, 1.0, 0.6562, 1.0, 0.375, 1.0, 0.4062, 1.0, 0.4062, 1.0, 0.375, 1.0, 0.09375, 1.0, 0.125, 1.0, 0.125, 1.0, 0.09375, 1.0, 0.3125, 1.0, 0.3438, 1.0, 0.3438, 1.0, 0.3125, 1.0, 0.8125, 1.0, 0.8438, 1.0, 0.8438, 1.0, 0.8125, 1.0, 0.375, 1.0, 0.4062, 1.0, 0.4062, 1.0, 0.375, 1.0, 0.7812, 1.0, 0.8125, 1.0, 0.8125, 1.0, 0.7812, 1.0, 0.3438, 1.0, 0.375, 1.0, 0.375, 1.0, 0.3438, 1.0, 0.75, 1.0, 0.7812, 1.0, 0.7812, 1.0, 0.75, 1.0, 0.3125, 1.0, 0.3438, 1.0, 0.3438, 1.0, 0.3125, 1.0, 0.7188, 1.0, 0.75, 1.0, 0.75, 1.0, 0.7188, 1.0, 0.2812, 1.0, 0.3125, 1.0, 0.3125, 1.0, 0.2812, 1.0, 0.6875, 1.0, 0.7188, 1.0, 0.7188, 1.0, 0.6875, 1.0, 0.25, 1.0, 0.2812, 1.0, 0.2812, 1.0, 0.25, 1.0, 0.6562, 1.0, 0.6875, 1.0, 0.6875, 1.0, 0.6562, 1.0, 0.2188, 1.0, 0.25, 1.0, 0.25, 1.0, 0.2188, 1.0, 0.625, 1.0, 0.6562, 1.0, 0.6562, 1.0, 0.625, 1.0, 0.1875, 1.0, 0.2188, 1.0, 0.2188, 1.0, 0.1875, 1.0, 0.5938, 1.0, 0.625, 1.0, 0.625, 1.0, 0.5938, 1.0, 0.1562, 1.0, 0.1875, 1.0, 0.1875, 1.0, 0.1562, 1.0, 0.5625, 1.0, 0.5938, 1.0, 0.5938, 1.0, 0.5625, 1.0, 0.9688, 1.0, 1.0, 1.0, 1.0, 1.0, 0.9688, 1.0, 0.125, 1.0, 0.1562, 1.0, 0.1562, 1.0, 0.125, 1.0, 0.5312, 1.0, 0.5625, 1.0, 0.5625, 1.0, 0.5312, 1.0, 0.9375, 1.0, 0.9688, 1.0, 0.9688, 1.0, 0.9375, 1.0, 0.09375, 1.0, 0.125, 1.0, 0.125, 1.0, 0.09375, 1.0, 0.5, 1.0, 0.5312, 1.0, 0.5312, 1.0, 0.5, 1.0, 0.9062, 1.0, 0.9375, 1.0, 0.9375, 1.0, 0.9062, 1.0, 0.0625, 1.0, 0.09375, 1.0, 0.09375, 1.0, 0.0625, 1.0, 0.4688, 1.0, 0.5, 1.0, 0.5, 1.0, 0.4688, 1.0, 0.875, 1.0, 0.9062, 1.0, 0.9062, 1.0, 0.875, 1.0, 0.03125, 1.0, 0.0625, 1.0, 0.0625, 1.0, 0.03125, 1.0, 0.4375, 1.0, 0.4688, 1.0, 0.4688, 1.0, 0.4375, 1.0, 0.8438, 1.0, 0.875, 1.0, 0.875, 1.0, 0.8438, 1.0, 0.0, 1.0, 0.03125, 1.0, 0.03125, 1.0, 0.0, 1.0, 0.2188, 1.0, 0.25, 1.0, 0.25, 1.0, 0.2188, 1.0, 0.7188, 1.0, 0.75, 1.0, 0.75, 1.0, 0.7188, 1.0, 0.2812, 1.0, 0.3125, 1.0, 0.3125, 1.0, 0.2812, 1.0, 0.6875, 1.0, 0.7188, 1.0, 0.7188, 1.0, 0.6875, 1.0, 0.25, 1.0, 0.2812, 1.0, 0.2812, 1.0, 0.25, 1.0, 0.6562, 1.0, 0.6875, 1.0, 0.6875, 1.0, 0.6562, 1.0, 0.2188, 1.0, 0.25, 1.0, 0.25, 1.0, 0.2188, 1.0, 0.625, 1.0, 0.6562, 1.0, 0.6562, 1.0, 0.625, 1.0, 0.1875, 1.0, 0.2188, 1.0, 0.2188, 1.0, 0.1875, 1.0, 0.5938, 1.0, 0.625, 1.0, 0.625, 1.0, 0.5938, 1.0, 0.1562, 1.0, 0.1875, 1.0, 0.1875, 1.0, 0.1562, 1.0, 0.5625, 1.0, 0.5938, 1.0, 0.5938, 1.0, 0.5625, 1.0, 0.9688, 1.0, 1.0, 1.0, 1.0, 1.0, 0.9688, 1.0, 0.125, 1.0, 0.1562, 1.0, 0.1562, 1.0, 0.125, 1.0, 0.5312, 1.0, 0.5625, 1.0, 0.5625, 1.0, 0.5312, 1.0, 0.9375, 1.0, 0.9688, 1.0, 0.9688, 1.0, 0.9375, 1.0, 0.09375, 1.0, 0.125, 1.0, 0.125, 1.0, 0.09375, 1.0, 0.5, 1.0, 0.5312, 1.0, 0.5312, 1.0, 0.5, 1.0, 0.9062, 1.0, 0.9375, 1.0, 0.9375, 1.0, 0.9062, 1.0, 0.0625, 1.0, 0.09375, 1.0, 0.09375, 1.0, 0.0625, 1.0, 0.4688, 1.0, 0.5, 1.0, 0.5, 1.0, 0.4688, 1.0, 0.875, 1.0, 0.9062, 1.0, 0.9062, 1.0, 0.875, 1.0, 0.03125, 1.0, 0.0625, 1.0, 0.0625, 1.0, 0.03125, 1.0, 0.4375, 1.0, 0.4688, 1.0, 0.4688, 1.0, 0.4375, 1.0, 0.8438, 1.0, 0.875, 1.0, 0.875, 1.0, 0.8438, 1.0, 0.0, 1.0, 0.03125, 1.0, 0.03125, 1.0, 0.0, 1.0, 0.4062, 1.0, 0.4375, 1.0, 0.4375, 1.0, 0.4062, 1.0, 0.8125, 1.0, 0.8438, 1.0, 0.8438, 1.0, 0.8125, 1.0, 0.375, 1.0, 0.4062, 1.0, 0.4062, 1.0, 0.375, 1.0, 0.7812, 1.0, 0.8125, 1.0, 0.8125, 1.0, 0.7812, 1.0, 0.3438, 1.0, 0.375, 1.0, 0.375, 1.0, 0.3438, 1.0, 0.75, 1.0, 0.7812, 1.0, 0.7812, 1.0, 0.75, 1.0, 0.9688, 1.0, 1.0, 1.0, 1.0, 1.0, 0.9688, 1.0, 0.625, 1.0, 0.6562, 1.0, 0.6562, 1.0, 0.625, 1.0, 0.1875, 1.0, 0.2188, 1.0, 0.2188, 1.0, 0.1875, 1.0, 0.5938, 1.0, 0.625, 1.0, 0.625, 1.0, 0.5938, 1.0, 0.1562, 1.0, 0.1875, 1.0, 0.1875, 1.0, 0.1562, 1.0, 0.5625, 1.0, 0.5938, 1.0, 0.5938, 1.0, 0.5625, 1.0, 0.9688, 1.0, 1.0, 1.0, 1.0, 1.0, 0.9688, 1.0, 0.125, 1.0, 0.1562, 1.0, 0.1562, 1.0, 0.125, 1.0, 0.5312, 1.0, 0.5625, 1.0, 0.5625, 1.0, 0.5312, 1.0, 0.9375, 1.0, 0.9688, 1.0, 0.9688, 1.0, 0.9375, 1.0, 0.09375, 1.0, 0.125, 1.0, 0.125, 1.0, 0.09375, 1.0, 0.5, 1.0, 0.5312, 1.0, 0.5312, 1.0, 0.5, 1.0, 0.9062, 1.0, 0.9375, 1.0, 0.9375, 1.0, 0.9062, 1.0, 0.0625, 1.0, 0.09375, 1.0, 0.09375, 1.0, 0.0625, 1.0, 0.4688, 1.0, 0.5, 1.0, 0.5, 1.0, 0.4688, 1.0, 0.875, 1.0, 0.9062, 1.0, 0.9062, 1.0, 0.875, 1.0, 0.03125, 1.0, 0.0625, 1.0, 0.0625, 1.0, 0.03125, 1.0, 0.4375, 1.0, 0.4688, 1.0, 0.4688, 1.0, 0.4375, 1.0, 0.8438, 1.0, 0.875, 1.0, 0.875, 1.0, 0.8438, 1.0, 0.0, 1.0, 0.03125, 1.0, 0.03125, 1.0, 0.0, 1.0, 0.4062, 1.0, 0.4375, 1.0, 0.4375, 1.0, 0.4062, 1.0, 0.8125, 1.0, 0.8438, 1.0, 0.8438, 1.0, 0.8125, 1.0, 0.375, 1.0, 0.4062, 1.0, 0.4062, 1.0, 0.375, 1.0, 0.7812, 1.0, 0.8125, 1.0, 0.8125, 1.0, 0.7812, 1.0, 0.3438, 1.0, 0.375, 1.0, 0.375, 1.0, 0.3438, 1.0, 0.75, 1.0, 0.7812, 1.0, 0.7812, 1.0, 0.75, 1.0, 0.3125, 1.0, 0.3438, 1.0, 0.3438, 1.0, 0.3125, 1.0, 0.7188, 1.0, 0.75, 1.0, 0.75, 1.0, 0.7188, 1.0, 0.2812, 1.0, 0.3125, 1.0, 0.3125, 1.0, 0.2812, 1.0, 0.6875, 1.0, 0.7188, 1.0, 0.7188, 1.0, 0.6875, 1.0, 0.25, 1.0, 0.2812, 1.0, 0.2812, 1.0, 0.25, 1.0, 0.6562, 1.0, 0.6875, 1.0, 0.6875, 1.0, 0.6562, 1.0, 0.875, 1.0, 0.9062, 1.0, 0.9062, 1.0, 0.875, 1.0, 0.125, 1.0, 0.1562, 1.0, 0.1562, 1.0, 0.125, 1.0, 0.5312, 1.0, 0.5625, 1.0, 0.5625, 1.0, 0.5312, 1.0, 0.9375, 1.0, 0.9688, 1.0, 0.9688, 1.0, 0.9375, 1.0, 0.09375, 1.0, 0.125, 1.0, 0.125, 1.0, 0.09375, 1.0, 0.5, 1.0, 0.5312, 1.0, 0.5312, 1.0, 0.5, 1.0, 0.9062, 1.0, 0.9375, 1.0, 0.9375, 1.0, 0.9062, 1.0, 0.0625, 1.0, 0.09375, 1.0, 0.09375, 1.0, 0.0625, 1.0, 0.4688, 1.0, 0.5, 1.0, 0.5, 1.0, 0.4688, 1.0, 0.875, 1.0, 0.9062, 1.0, 0.9062, 1.0, 0.875, 1.0, 0.03125, 1.0, 0.0625, 1.0, 0.0625, 1.0, 0.03125, 1.0, 0.4375, 1.0, 0.4688, 1.0, 0.4688, 1.0, 0.4375, 1.0, 0.8438, 1.0, 0.875, 1.0, 0.875, 1.0, 0.8438, 1.0, 0.0, 1.0, 0.03125, 1.0, 0.03125, 1.0, 0.0, 1.0, 0.4062, 1.0, 0.4375, 1.0, 0.4375, 1.0, 0.4062, 1.0, 0.8125, 1.0, 0.8438, 1.0, 0.8438, 1.0, 0.8125, 1.0, 0.375, 1.0, 0.4062, 1.0, 0.4062, 1.0, 0.375, 1.0, 0.7812, 1.0, 0.8125, 1.0, 0.8125, 1.0, 0.7812, 1.0, 0.3438, 1.0, 0.375, 1.0, 0.375, 1.0, 0.3438, 1.0, 0.75, 1.0, 0.7812, 1.0, 0.7812, 1.0, 0.75, 1.0, 0.3125, 1.0, 0.3438, 1.0, 0.3438, 1.0, 0.3125, 1.0, 0.7188, 1.0, 0.75, 1.0, 0.75, 1.0, 0.7188, 1.0, 0.2812, 1.0, 0.3125, 1.0, 0.3125, 1.0, 0.2812, 1.0, 0.6875, 1.0, 0.7188, 1.0, 0.7188, 1.0, 0.6875, 1.0, 0.25, 1.0, 0.2812, 1.0, 0.2812, 1.0, 0.25, 1.0, 0.6562, 1.0, 0.6875, 1.0, 0.6875, 1.0, 0.6562, 1.0, 0.2188, 1.0, 0.25, 1.0, 0.25, 1.0, 0.2188, 1.0, 0.625, 1.0, 0.6562, 1.0, 0.6562, 1.0, 0.625, 1.0, 0.1875, 1.0, 0.2188, 1.0, 0.2188, 1.0, 0.1875, 1.0, 0.5938, 1.0, 0.625, 1.0, 0.625, 1.0, 0.5938, 1.0, 0.1562, 1.0, 0.1875, 1.0, 0.1875, 1.0, 0.1562, 1.0, 0.5625, 1.0, 0.5938, 1.0, 0.5938, 1.0, 0.5625, 1.0, 0.7812, 1.0, 0.8125, 1.0, 0.8125, 1.0, 0.7812, 1.0, 0.03125, 1.0, 0.0625, 1.0, 0.0625, 1.0, 0.03125, 1.0, 0.4375, 1.0, 0.4688, 1.0, 0.4688, 1.0, 0.4375, 1.0, 0.8438, 1.0, 0.875, 1.0, 0.875, 1.0, 0.8438, 1.0, 0.0, 1.0, 0.03125, 1.0, 0.03125, 1.0, 0.0, 1.0, 0.4062, 1.0, 0.4375, 1.0, 0.4375, 1.0, 0.4062, 1.0, 0.8125, 1.0, 0.8438, 1.0, 0.8438, 1.0, 0.8125, 1.0, 0.375, 1.0, 0.4062, 1.0, 0.4062, 1.0, 0.375, 1.0, 0.7812, 1.0, 0.8125, 1.0, 0.8125, 1.0, 0.7812, 1.0, 0.3438, 1.0, 0.375, 1.0, 0.375, 1.0, 0.3438, 1.0, 0.75, 1.0, 0.7812, 1.0, 0.7812, 1.0, 0.75, 1.0, 0.3125, 1.0, 0.3438, 1.0, 0.3438, 1.0, 0.3125, 1.0, 0.7188, 1.0, 0.75, 1.0, 0.75, 1.0, 0.7188, 1.0, 0.2812, 1.0, 0.3125, 1.0, 0.3125, 1.0, 0.2812, 1.0, 0.6875, 1.0, 0.7188, 1.0, 0.7188, 1.0, 0.6875, 1.0, 0.25, 1.0, 0.2812, 1.0, 0.2812, 1.0, 0.25, 1.0, 0.6562, 1.0, 0.6875, 1.0, 0.6875, 1.0, 0.6562, 1.0, 0.2188, 1.0, 0.25, 1.0, 0.25, 1.0, 0.2188, 1.0, 0.625, 1.0, 0.6562, 1.0, 0.6562, 1.0, 0.625, 1.0, 0.1875, 1.0, 0.2188, 1.0, 0.2188, 1.0, 0.1875, 1.0, 0.5938, 1.0, 0.625, 1.0, 0.625, 1.0, 0.5938, 1.0, 0.1562, 1.0, 0.1875, 1.0, 0.1875, 1.0, 0.1562, 1.0, 0.5625, 1.0, 0.5938, 1.0, 0.5938, 1.0, 0.5625, 1.0, 0.9688, 1.0, 1.0, 1.0, 1.0, 1.0, 0.9688, 1.0, 0.125, 1.0, 0.1562, 1.0, 0.1562, 1.0, 0.125, 1.0, 0.5312, 1.0, 0.5625, 1.0, 0.5625, 1.0, 0.5312, 1.0, 0.9375, 1.0, 0.9688, 1.0, 0.9688, 1.0, 0.9375, 1.0, 0.09375, 1.0, 0.125, 1.0, 0.125, 1.0, 0.09375, 1.0, 0.5, 1.0, 0.5312, 1.0, 0.5312, 1.0, 0.5, 1.0, 0.9062, 1.0, 0.9375, 1.0, 0.9375, 1.0, 0.9062, 1.0, 0.0625, 1.0, 0.09375, 1.0, 0.09375, 1.0, 0.0625, 1.0, 0.4688, 1.0, 0.5, 1.0, 0.5, 1.0, 0.4688, 1.0, 0.6875, 1.0, 0.7188, 1.0, 0.7188, 1.0, 0.6875, 1.0, 0.3438, 1.0, 0.375, 1.0, 0.375, 1.0, 0.3438, 1.0, 0.75, 1.0, 0.7812, 1.0, 0.7812, 1.0, 0.75, 1.0, 0.3125, 1.0, 0.3438, 1.0, 0.3438, 1.0, 0.3125, 1.0, 0.7188, 1.0, 0.75, 1.0, 0.75, 1.0, 0.7188, 1.0, 0.2812, 1.0, 0.3125, 1.0, 0.3125, 1.0, 0.2812, 1.0, 0.6875, 1.0, 0.7188, 1.0, 0.7188, 1.0, 0.6875, 1.0, 0.25, 1.0, 0.2812, 1.0, 0.2812, 1.0, 0.25, 1.0, 0.6562, 1.0, 0.6875, 1.0, 0.6875, 1.0, 0.6562, 1.0, 0.2188, 1.0, 0.25, 1.0, 0.25, 1.0, 0.2188, 1.0, 0.625, 1.0, 0.6562, 1.0, 0.6562, 1.0, 0.625, 1.0, 0.1875, 1.0, 0.2188, 1.0, 0.2188, 1.0, 0.1875, 1.0, 0.5938, 1.0, 0.625, 1.0, 0.625, 1.0, 0.5938, 1.0, 0.1562, 1.0, 0.1875, 1.0, 0.1875, 1.0, 0.1562, 1.0, 0.5625, 1.0, 0.5938, 1.0, 0.5938, 1.0, 0.5625, 1.0, 0.9688, 1.0, 1.0, 1.0, 1.0, 1.0, 0.9688, 1.0, 0.125, 1.0, 0.1562, 1.0, 0.1562, 1.0, 0.125, 1.0, 0.5312, 1.0, 0.5625, 1.0, 0.5625, 1.0, 0.5312, 1.0, 0.9375, 1.0, 0.9688, 1.0, 0.9688, 1.0, 0.9375, 1.0, 0.09375, 1.0, 0.125, 1.0, 0.125, 1.0, 0.09375, 1.0, 0.5, 1.0, 0.5312, 1.0, 0.5312, 1.0, 0.5, 1.0, 0.9062, 1.0, 0.9375, 1.0, 0.9375, 1.0, 0.9062, 1.0, 0.0625, 1.0, 0.09375, 1.0, 0.09375, 1.0, 0.0625, 1.0, 0.4688, 1.0, 0.5, 1.0, 0.5, 1.0, 0.4688, 1.0, 0.875, 1.0, 0.9062, 1.0, 0.9062, 1.0, 0.875, 1.0, 0.03125, 1.0, 0.0625, 1.0, 0.0625, 1.0, 0.03125, 1.0, 0.4375, 1.0, 0.4688, 1.0, 0.4688, 1.0, 0.4375, 1.0, 0.8438, 1.0, 0.875, 1.0, 0.875, 1.0, 0.8438, 1.0, 0.0, 1.0, 0.03125, 1.0, 0.03125, 1.0, 0.0, 1.0, 0.4062, 1.0, 0.4375, 1.0, 0.4375, 1.0, 0.4062, 1.0, 0.8125, 1.0, 0.8438, 1.0, 0.8438, 1.0, 0.8125, 1.0, 0.375, 1.0, 0.4062, 1.0, 0.4062, 1.0, 0.375, 1.0, 0.5938, 1.0, 0.625, 1.0, 0.625, 1.0, 0.5938, 1.0, 0.25, 1.0, 0.2812, 1.0, 0.2812, 1.0, 0.25, 1.0, 0.6562, 1.0, 0.6875, 1.0, 0.6875, 1.0, 0.6562, 1.0, 0.2188, 1.0, 0.25, 1.0, 0.25, 1.0, 0.2188, 1.0, 0.625, 1.0, 0.6562, 1.0, 0.6562, 1.0, 0.625, 1.0, 0.1875, 1.0, 0.2188, 1.0, 0.2188, 1.0, 0.1875, 1.0, 0.5938, 1.0, 0.625, 1.0, 0.625, 1.0, 0.5938, 1.0, 0.1562, 1.0, 0.1875, 1.0, 0.1875, 1.0, 0.1562, 1.0, 0.5625, 1.0, 0.5938, 1.0, 0.5938, 1.0, 0.5625, 1.0, 0.9688, 1.0, 1.0, 1.0, 1.0, 1.0, 0.9688, 1.0, 0.125, 1.0, 0.1562, 1.0, 0.1562, 1.0, 0.125, 1.0, 0.5312, 1.0, 0.5625, 1.0, 0.5625, 1.0, 0.5312, 1.0, 0.9375, 1.0, 0.9688, 1.0, 0.9688, 1.0, 0.9375, 1.0, 0.09375, 1.0, 0.125, 1.0, 0.125, 1.0, 0.09375, 1.0, 0.5, 1.0, 0.5312, 1.0, 0.5312, 1.0, 0.5, 1.0, 0.9062, 1.0, 0.9375, 1.0, 0.9375, 1.0, 0.9062, 1.0, 0.0625, 1.0, 0.09375, 1.0, 0.09375, 1.0, 0.0625, 1.0, 0.4688, 1.0, 0.5, 1.0, 0.5, 1.0, 0.4688, 1.0, 0.875, 1.0, 0.9062, 1.0, 0.9062, 1.0, 0.875, 1.0, 0.03125, 1.0, 0.0625, 1.0, 0.0625, 1.0, 0.03125, 1.0, 0.4375, 1.0, 0.4688, 1.0, 0.4688, 1.0, 0.4375, 1.0, 0.8438, 1.0, 0.875, 1.0, 0.875, 1.0, 0.8438, 1.0, 0.0, 1.0, 0.03125, 1.0, 0.03125, 1.0, 0.0, 1.0, 0.4062, 1.0, 0.4375, 1.0, 0.4375, 1.0, 0.4062, 1.0, 0.8125, 1.0, 0.8438, 1.0, 0.8438, 1.0, 0.8125, 1.0, 0.375, 1.0, 0.4062, 1.0, 0.4062, 1.0, 0.375, 1.0, 0.7812, 1.0, 0.8125, 1.0, 0.8125, 1.0, 0.7812, 1.0, 0.3438, 1.0, 0.375, 1.0, 0.375, 1.0, 0.3438, 1.0, 0.75, 1.0, 0.7812, 1.0, 0.7812, 1.0, 0.75, 1.0, 0.3125, 1.0, 0.3438, 1.0, 0.3438, 1.0, 0.3125, 1.0, 0.7188, 1.0, 0.75, 1.0, 0.75, 1.0, 0.7188, 1.0, 0.2812, 1.0, 0.3125, 1.0, 0.3125, 1.0, 0.2812, 1.0, 0.5, 1.0, 0.5312, 1.0, 0.5312, 1.0, 0.5, 1.0, 0.1562, 1.0, 0.1875, 1.0, 0.1875, 1.0, 0.1562, 1.0, 0.5625, 1.0, 0.5938, 1.0, 0.5938, 1.0, 0.5625, 1.0, 0.9688, 1.0, 1.0, 1.0, 1.0, 1.0, 0.9688, 1.0, 0.125, 1.0, 0.1562, 1.0, 0.1562, 1.0, 0.125, 1.0, 0.5312, 1.0, 0.5625, 1.0, 0.5625, 1.0, 0.5312, 1.0, 0.9375, 1.0, 0.9688, 1.0, 0.9688, 1.0, 0.9375, 1.0, 0.09375, 1.0, 0.125, 1.0, 0.125, 1.0, 0.09375, 1.0, 0.5, 1.0, 0.5312, 1.0, 0.5312, 1.0, 0.5, 1.0, 0.9062, 1.0, 0.9375, 1.0, 0.9375, 1.0, 0.9062, 1.0, 0.0625, 1.0, 0.09375, 1.0, 0.09375, 1.0, 0.0625, 1.0, 0.4688, 1.0, 0.5, 1.0, 0.5, 1.0, 0.4688, 1.0, 0.875, 1.0, 0.9062, 1.0, 0.9062, 1.0, 0.875, 1.0, 0.03125, 1.0, 0.0625, 1.0, 0.0625, 1.0, 0.03125, 1.0, 0.4375, 1.0, 0.4688, 1.0, 0.4688, 1.0, 0.4375, 1.0, 0.8438, 1.0, 0.875, 1.0, 0.875, 1.0, 0.8438, 1.0, 0.0, 1.0, 0.03125, 1.0, 0.03125, 1.0, 0.0, 1.0, 0.4062, 1.0, 0.4375, 1.0, 0.4375, 1.0, 0.4062, 1.0, 0.8125, 1.0, 0.8438, 1.0, 0.8438, 1.0, 0.8125, 1.0, 0.375, 1.0, 0.4062, 1.0, 0.4062, 1.0, 0.375, 1.0, 0.7812, 1.0, 0.8125, 1.0, 0.8125, 1.0, 0.7812, 1.0, 0.3438, 1.0, 0.375, 1.0, 0.375, 1.0, 0.3438, 1.0, 0.75, 1.0, 0.7812, 1.0, 0.7812, 1.0, 0.75, 1.0, 0.3125, 1.0, 0.3438, 1.0, 0.3438, 1.0, 0.3125, 1.0, 0.7188, 1.0, 0.75, 1.0, 0.75, 1.0, 0.7188, 1.0, 0.2812, 1.0, 0.3125, 1.0, 0.3125, 1.0, 0.2812, 1.0, 0.6875, 1.0, 0.7188, 1.0, 0.7188, 1.0, 0.6875, 1.0, 0.25, 1.0, 0.2812, 1.0, 0.2812, 1.0, 0.25, 1.0, 0.6562, 1.0, 0.6875, 1.0, 0.6875, 1.0, 0.6562, 1.0, 0.2188, 1.0, 0.25, 1.0, 0.25, 1.0, 0.2188, 1.0, 0.625, 1.0, 0.6562, 1.0, 0.6562, 1.0, 0.625, 1.0, 0.1875, 1.0, 0.2188, 1.0, 0.2188, 1.0, 0.1875, 1.0, 0.4062, 1.0, 0.4375, 1.0, 0.4062, 1.0, 0.9062, 1.0, 0.9375, 1.0, 0.9375, 1.0, 0.9062, 1.0, 0.0625, 1.0, 0.09375, 1.0, 0.09375, 1.0, 0.0625, 1.0, 0.4688, 1.0, 0.5, 1.0, 0.5, 1.0, 0.4688, 1.0, 0.875, 1.0, 0.9062, 1.0, 0.9062, 1.0, 0.875, 1.0, 0.03125, 1.0, 0.0625, 1.0, 0.0625, 1.0, 0.03125, 1.0, 0.4375, 1.0, 0.4688, 1.0, 0.4688, 1.0, 0.4375, 1.0, 0.8438, 1.0, 0.875, 1.0, 0.875, 1.0, 0.8438, 1.0, 0.0, 1.0, 0.03125, 1.0, 0.03125, 1.0, 0.0, 1.0, 0.4062, 1.0, 0.4375, 1.0, 0.4375, 1.0, 0.4062, 1.0, 0.8125, 1.0, 0.8438, 1.0, 0.8438, 1.0, 0.8125, 1.0, 0.375, 1.0, 0.4062, 1.0, 0.4062, 1.0, 0.375, 1.0, 0.7812, 1.0, 0.8125, 1.0, 0.8125, 1.0, 0.7812, 1.0, 0.3438, 1.0, 0.375, 1.0, 0.375, 1.0, 0.3438, 1.0, 0.75, 1.0, 0.7812, 1.0, 0.7812, 1.0, 0.75, 1.0, 0.3125, 1.0, 0.3438, 1.0, 0.3438, 1.0, 0.3125, 1.0, 0.7188, 1.0, 0.75, 1.0, 0.75, 1.0, 0.7188, 1.0, 0.2812, 1.0, 0.3125, 1.0, 0.3125, 1.0, 0.2812, 1.0, 0.6875, 1.0, 0.7188, 1.0, 0.7188, 1.0, 0.6875, 1.0, 0.25, 1.0, 0.2812, 1.0, 0.2812, 1.0, 0.25, 1.0, 0.6562, 1.0, 0.6875, 1.0, 0.6875, 1.0, 0.6562, 1.0, 0.2188, 1.0, 0.25, 1.0, 0.25, 1.0, 0.2188, 1.0, 0.625, 1.0, 0.6562, 1.0, 0.6562, 1.0, 0.625, 1.0, 0.1875, 1.0, 0.2188, 1.0, 0.2188, 1.0, 0.1875, 1.0, 0.5938, 1.0, 0.625, 1.0, 0.625, 1.0, 0.5938, 1.0, 0.1562, 1.0, 0.1875, 1.0, 0.1875, 1.0, 0.1562, 1.0, 0.5625, 1.0, 0.5938, 1.0, 0.5938, 1.0, 0.5625, 1.0, 0.9688, 1.0, 1.0, 1.0, 1.0, 1.0, 0.9688, 1.0, 0.125, 1.0, 0.1562, 1.0, 0.1562, 1.0, 0.125, 1.0, 0.5312, 1.0, 0.5625, 1.0, 0.5625, 1.0, 0.5312, 1.0, 0.9375, 1.0, 0.9688, 1.0, 0.9688, 1.0, 0.9375, 1.0, 0.09375, 1.0, 0.125, 1.0, 0.125, 1.0, 0.09375, 1.0, 0.8125, 1.0, 0.8438, 1.0, 0.8125, 1.0, 0.375, 1.0, 0.4062, 1.0, 0.375, 1.0, 0.7812, 1.0, 0.8125, 1.0, 0.7812, 1.0, 0.3438, 1.0, 0.375, 1.0, 0.3438, 1.0, 0.75, 1.0, 0.7812, 1.0, 0.75, 1.0, 0.3125, 1.0, 0.3438, 1.0, 0.3125, 1.0, 0.7188, 1.0, 0.75, 1.0, 0.7188, 1.0, 0.2812, 1.0, 0.3125, 1.0, 0.2812, 1.0, 0.6875, 1.0, 0.7188, 1.0, 0.6875, 1.0, 0.25, 1.0, 0.2812, 1.0, 0.25, 1.0, 0.6562, 1.0, 0.6875, 1.0, 0.6562, 1.0, 0.2188, 1.0, 0.25, 1.0, 0.2188, 1.0, 0.625, 1.0, 0.6562, 1.0, 0.625, 1.0, 0.1875, 1.0, 0.2188, 1.0, 0.1875, 1.0, 0.5938, 1.0, 0.625, 1.0, 0.5938, 1.0, 0.1562, 1.0, 0.1875, 1.0, 0.1562, 1.0, 0.5625, 1.0, 0.5938, 1.0, 0.5625, 1.0, 0.9688, 1.0, 1.0, 1.0, 0.9688, 1.0, 0.125, 1.0, 0.1562, 1.0, 0.125, 1.0, 0.5312, 1.0, 0.5625, 1.0, 0.5312, 1.0, 0.9375, 1.0, 0.9688, 1.0, 0.9375, 1.0, 0.09375, 1.0, 0.125, 1.0, 0.09375, 1.0, 0.5, 1.0, 0.5312, 1.0, 0.5, 1.0, 0.9062, 1.0, 0.9375, 1.0, 0.9062, 1.0, 0.0625, 1.0, 0.09375, 1.0, 0.0625, 1.0, 0.4688, 1.0, 0.5, 1.0, 0.4688, 1.0, 0.875, 1.0, 0.9062, 1.0, 0.875, 1.0, 0.03125, 1.0, 0.0625, 1.0, 0.03125, 1.0, 0.4375, 1.0, 0.4688, 1.0, 0.4375, 1.0, 0.8438, 1.0, 0.875, 1.0, 0.8438, 1.0, 0.0, 1.0, 0.03125, 1.0, 0.0, 1.0, 0.7939, 0.4709, 0.75, 0.4752, 0.75, 0.49, 0.7968, 0.4854, 0.8362, 0.4581, 0.7939, 0.4709, 0.7968, 0.4854, 0.8418, 0.4717, 0.8751, 0.4373, 0.8362, 0.4581, 0.8418, 0.4717, 0.8833, 0.4496, 0.9093, 0.4093, 0.8751, 0.4373, 0.8833, 0.4496, 0.9197, 0.4197, 0.9373, 0.3751, 0.9093, 0.4093, 0.9197, 0.4197, 0.9496, 0.3833, 0.9581, 0.3362, 0.9373, 0.3751, 0.9496, 0.3833, 0.9717, 0.3418, 0.9709, 0.2939, 0.9581, 0.3362, 0.9717, 0.3418, 0.9854, 0.2968, 0.9752, 0.25, 0.9709, 0.2939, 0.9854, 0.2968, 0.99, 0.25, 0.9709, 0.2061, 0.9752, 0.25, 0.99, 0.25, 0.9854, 0.2032, 0.9581, 0.1638, 0.9709, 0.2061, 0.9854, 0.2032, 0.9717, 0.1582, 0.9373, 0.1249, 0.9581, 0.1638, 0.9717, 0.1582, 0.9496, 0.1167, 0.9093, 0.09073, 0.9373, 0.1249, 0.9496, 0.1167, 0.9197, 0.08029, 0.8751, 0.06271, 0.9093, 0.09073, 0.9197, 0.08029, 0.8833, 0.05045, 0.8362, 0.0419, 0.8751, 0.06271, 0.8833, 0.05045, 0.8418, 0.02827, 0.7939, 0.02908, 0.8362, 0.0419, 0.8418, 0.02827, 0.7968, 0.01461, 0.75, 0.02475, 0.7939, 0.02908, 0.7968, 0.01461, 0.75, 0.01, 0.7061, 0.02908, 0.75, 0.02475, 0.75, 0.01, 0.7032, 0.01461, 0.6638, 0.0419, 0.7061, 0.02908, 0.7032, 0.01461, 0.6582, 0.02827, 0.6249, 0.06271, 0.6638, 0.0419, 0.6582, 0.02827, 0.6167, 0.05045, 0.5907, 0.09073, 0.6249, 0.06271, 0.6167, 0.05045, 0.5803, 0.08029, 0.5627, 0.1249, 0.5907, 0.09073, 0.5803, 0.08029, 0.5504, 0.1167, 0.5419, 0.1638, 0.5627, 0.1249, 0.5504, 0.1167, 0.5283, 0.1582, 0.5291, 0.2061, 0.5419, 0.1638, 0.5283, 0.1582, 0.5146, 0.2032, 0.5248, 0.25, 0.5291, 0.2061, 0.5146, 0.2032, 0.51, 0.25, 0.5291, 0.2939, 0.5248, 0.25, 0.51, 0.25, 0.5146, 0.2968, 0.5419, 0.3362, 0.5291, 0.2939, 0.5146, 0.2968, 0.5283, 0.3418, 0.5627, 0.3751, 0.5419, 0.3362, 0.5283, 0.3418, 0.5504, 0.3833, 0.5907, 0.4093, 0.5627, 0.3751, 0.5504, 0.3833, 0.5803, 0.4197, 0.6249, 0.4373, 0.5907, 0.4093, 0.5803, 0.4197, 0.6167, 0.4496, 0.6638, 0.4581, 0.6249, 0.4373, 0.6167, 0.4496, 0.6582, 0.4717, 0.7061, 0.4709, 0.6638, 0.4581, 0.6582, 0.4717, 0.7032, 0.4854, 0.75, 0.4752, 0.7061, 0.4709, 0.7032, 0.4854, 0.75, 0.49, 0.7394, 0.1969, 0.7293, 0.2, 0.7293, 0.2, 0.7394, 0.1969, 0.5291, 0.2939, 0.5419, 0.3362, 0.5419, 0.3362, 0.5291, 0.2939, 0.9093, 0.09073, 0.8751, 0.06271, 0.8751, 0.06271, 0.9093, 0.09073, 0.5419, 0.3362, 0.5627, 0.3751, 0.5627, 0.3751, 0.5419, 0.3362, 0.8751, 0.06271, 0.8362, 0.0419, 0.8362, 0.0419, 0.8751, 0.06271, 0.75, 0.4752, 0.7939, 0.4709, 0.7939, 0.4709, 0.75, 0.4752, 0.5627, 0.3751, 0.5907, 0.4093, 0.5907, 0.4093, 0.5627, 0.3751, 0.8362, 0.0419, 0.7939, 0.02908, 0.7939, 0.02908, 0.8362, 0.0419, 0.7939, 0.4709, 0.8362, 0.4581, 0.8362, 0.4581, 0.7939, 0.4709, 0.5907, 0.4093, 0.6249, 0.4373, 0.6249, 0.4373, 0.5907, 0.4093, 0.7939, 0.02908, 0.75, 0.02475, 0.75, 0.02475, 0.7939, 0.02908, 0.8362, 0.4581, 0.8751, 0.4373, 0.8751, 0.4373, 0.8362, 0.4581, 0.6249, 0.4373, 0.6638, 0.4581, 0.6638, 0.4581, 0.6249, 0.4373, 0.75, 0.02475, 0.7061, 0.02908, 0.7061, 0.02908, 0.75, 0.02475, 0.8751, 0.4373, 0.9093, 0.4093, 0.9093, 0.4093, 0.8751, 0.4373, 0.6638, 0.4581, 0.7061, 0.4709, 0.7061, 0.4709, 0.6638, 0.4581, 0.7061, 0.02908, 0.6638, 0.0419, 0.6638, 0.0419, 0.7061, 0.02908, 0.9093, 0.4093, 0.9373, 0.3751, 0.9373, 0.3751, 0.9093, 0.4093, 0.7061, 0.4709, 0.75, 0.4752, 0.75, 0.4752, 0.7061, 0.4709, 0.6638, 0.0419, 0.6249, 0.06271, 0.6249, 0.06271, 0.6638, 0.0419, 0.9373, 0.3751, 0.9581, 0.3362, 0.9581, 0.3362, 0.9373, 0.3751, 0.6249, 0.06271, 0.5907, 0.09073, 0.5907, 0.09073, 0.6249, 0.06271, 0.9581, 0.3362, 0.9709, 0.2939, 0.9709, 0.2939, 0.9581, 0.3362, 0.5907, 0.09073, 0.5627, 0.1249, 0.5627, 0.1249, 0.5907, 0.09073, 0.9709, 0.2939, 0.9752, 0.25, 0.9752, 0.25, 0.9709, 0.2939, 0.5627, 0.1249, 0.5419, 0.1638, 0.5419, 0.1638, 0.5627, 0.1249, 0.9752, 0.25, 0.9709, 0.2061, 0.9709, 0.2061, 0.9752, 0.25, 0.5419, 0.1638, 0.5291, 0.2061, 0.5291, 0.2061, 0.5419, 0.1638, 0.9709, 0.2061, 0.9581, 0.1638, 0.9581, 0.1638, 0.9709, 0.2061, 0.5291, 0.2061, 0.5248, 0.25, 0.5248, 0.25, 0.5291, 0.2061, 0.9581, 0.1638, 0.9373, 0.1249, 0.9373, 0.1249, 0.9581, 0.1638, 0.5248, 0.25, 0.5291, 0.2939, 0.5291, 0.2939, 0.5248, 0.25, 0.7606, 0.3031, 0.75, 0.3041, 0.75, 0.4752, 0.7939, 0.4709, 0.7707, 0.3, 0.7606, 0.3031, 0.7939, 0.4709, 0.8362, 0.4581, 0.7801, 0.295, 0.7707, 0.3, 0.8362, 0.4581, 0.8751, 0.4373, 0.7883, 0.2883, 0.7801, 0.295, 0.8751, 0.4373, 0.9093, 0.4093, 0.795, 0.2801, 0.7883, 0.2883, 0.9093, 0.4093, 0.9373, 0.3751, 0.8, 0.2707, 0.795, 0.2801, 0.9373, 0.3751, 0.9581, 0.3362, 0.8031, 0.2606, 0.8, 0.2707, 0.9581, 0.3362, 0.9709, 0.2939, 0.8041, 0.25, 0.8031, 0.2606, 0.9709, 0.2939, 0.9752, 0.25, 0.8031, 0.2394, 0.8041, 0.25, 0.9752, 0.25, 0.9709, 0.2061, 0.8, 0.2293, 0.8031, 0.2394, 0.9709, 0.2061, 0.9581, 0.1638, 0.795, 0.2199, 0.8, 0.2293, 0.9581, 0.1638, 0.9373, 0.1249, 0.7883, 0.2117, 0.795, 0.2199, 0.9373, 0.1249, 0.9093, 0.09073, 0.7801, 0.205, 0.7883, 0.2117, 0.9093, 0.09073, 0.8751, 0.06271, 0.7707, 0.2, 0.7801, 0.205, 0.8751, 0.06271, 0.8362, 0.0419, 0.7606, 0.1969, 0.7707, 0.2, 0.8362, 0.0419, 0.7939, 0.02908, 0.75, 0.1959, 0.7606, 0.1969, 0.7939, 0.02908, 0.75, 0.02475, 0.7394, 0.1969, 0.75, 0.1959, 0.75, 0.02475, 0.7061, 0.02908, 0.7293, 0.2, 0.7394, 0.1969, 0.7061, 0.02908, 0.6638, 0.0419, 0.7199, 0.205, 0.7293, 0.2, 0.6638, 0.0419, 0.6249, 0.06271, 0.7117, 0.2117, 0.7199, 0.205, 0.6249, 0.06271, 0.5907, 0.09073, 0.705, 0.2199, 0.7117, 0.2117, 0.5907, 0.09073, 0.5627, 0.1249, 0.7, 0.2293, 0.705, 0.2199, 0.5627, 0.1249, 0.5419, 0.1638, 0.6969, 0.2394, 0.7, 0.2293, 0.5419, 0.1638, 0.5291, 0.2061, 0.6959, 0.25, 0.6969, 0.2394, 0.5291, 0.2061, 0.5248, 0.25, 0.6969, 0.2606, 0.6959, 0.25, 0.5248, 0.25, 0.5291, 0.2939, 0.7, 0.2707, 0.6969, 0.2606, 0.5291, 0.2939, 0.5419, 0.3362, 0.705, 0.2801, 0.7, 0.2707, 0.5419, 0.3362, 0.5627, 0.3751, 0.7117, 0.2883, 0.705, 0.2801, 0.5627, 0.3751, 0.5907, 0.4093, 0.7199, 0.295, 0.7117, 0.2883, 0.5907, 0.4093, 0.6249, 0.4373, 0.7293, 0.3, 0.7199, 0.295, 0.6249, 0.4373, 0.6638, 0.4581, 0.7394, 0.3031, 0.7293, 0.3, 0.6638, 0.4581, 0.7061, 0.4709, 0.75, 0.3041, 0.7394, 0.3031, 0.7061, 0.4709, 0.75, 0.4752, 0.6993, 0.2399, 0.6984, 0.25, 0.6984, 0.25, 0.6993, 0.2399, 0.7883, 0.2883, 0.795, 0.2801, 0.795, 0.2801, 0.7883, 0.2883, 0.7394, 0.3031, 0.75, 0.3041, 0.75, 0.3041, 0.7394, 0.3031, 0.7293, 0.2, 0.7199, 0.205, 0.7199, 0.205, 0.7293, 0.2, 0.795, 0.2801, 0.8, 0.2707, 0.8, 0.2707, 0.795, 0.2801, 0.7199, 0.205, 0.7117, 0.2117, 0.7117, 0.2117, 0.7199, 0.205, 0.8, 0.2707, 0.8031, 0.2606, 0.8031, 0.2606, 0.8, 0.2707, 0.7117, 0.2117, 0.705, 0.2199, 0.705, 0.2199, 0.7117, 0.2117, 0.8031, 0.2606, 0.8041, 0.25, 0.8041, 0.25, 0.8031, 0.2606, 0.705, 0.2199, 0.7, 0.2293, 0.7, 0.2293, 0.705, 0.2199, 0.8041, 0.25, 0.8031, 0.2394, 0.8031, 0.2394, 0.8041, 0.25, 0.7, 0.2293, 0.6969, 0.2394, 0.6969, 0.2394, 0.7, 0.2293, 0.8031, 0.2394, 0.8, 0.2293, 0.8, 0.2293, 0.8031, 0.2394, 0.6969, 0.2394, 0.6959, 0.25, 0.6959, 0.25, 0.6969, 0.2394, 0.8, 0.2293, 0.795, 0.2199, 0.795, 0.2199, 0.8, 0.2293, 0.6959, 0.25, 0.6969, 0.2606, 0.6969, 0.2606, 0.6959, 0.25, 0.795, 0.2199, 0.7883, 0.2117, 0.7883, 0.2117, 0.795, 0.2199, 0.6969, 0.2606, 0.7, 0.2707, 0.7, 0.2707, 0.6969, 0.2606, 0.7883, 0.2117, 0.7801, 0.205, 0.7801, 0.205, 0.7883, 0.2117, 0.7, 0.2707, 0.705, 0.2801, 0.705, 0.2801, 0.7, 0.2707, 0.7801, 0.205, 0.7707, 0.2, 0.7707, 0.2, 0.7801, 0.205, 0.75, 0.3041, 0.7606, 0.3031, 0.7606, 0.3031, 0.75, 0.3041, 0.705, 0.2801, 0.7117, 0.2883, 0.7117, 0.2883, 0.705, 0.2801, 0.7707, 0.2, 0.7606, 0.1969, 0.7606, 0.1969, 0.7707, 0.2, 0.7606, 0.3031, 0.7707, 0.3, 0.7707, 0.3, 0.7606, 0.3031, 0.7117, 0.2883, 0.7199, 0.295, 0.7199, 0.295, 0.7117, 0.2883, 0.7606, 0.1969, 0.75, 0.1959, 0.75, 0.1959, 0.7606, 0.1969, 0.7707, 0.3, 0.7801, 0.295, 0.7801, 0.295, 0.7707, 0.3, 0.7199, 0.295, 0.7293, 0.3, 0.7293, 0.3, 0.7199, 0.295, 0.75, 0.1959, 0.7394, 0.1969, 0.7394, 0.1969, 0.75, 0.1959, 0.7801, 0.295, 0.7883, 0.2883, 0.7883, 0.2883, 0.7801, 0.295, 0.7293, 0.3, 0.7394, 0.3031, 0.7394, 0.3031, 0.7293, 0.3, 0.7601, 0.3007, 0.75, 0.3016, 0.75, 0.3041, 0.7606, 0.3031, 0.7698, 0.2977, 0.7601, 0.3007, 0.7606, 0.3031, 0.7707, 0.3, 0.7787, 0.2929, 0.7698, 0.2977, 0.7707, 0.3, 0.7801, 0.295, 0.7865, 0.2865, 0.7787, 0.2929, 0.7801, 0.295, 0.7883, 0.2883, 0.7929, 0.2787, 0.7865, 0.2865, 0.7883, 0.2883, 0.795, 0.2801, 0.7977, 0.2698, 0.7929, 0.2787, 0.795, 0.2801, 0.8, 0.2707, 0.8007, 0.2601, 0.7977, 0.2698, 0.8, 0.2707, 0.8031, 0.2606, 0.8016, 0.25, 0.8007, 0.2601, 0.8031, 0.2606, 0.8041, 0.25, 0.8007, 0.2399, 0.8016, 0.25, 0.8041, 0.25, 0.8031, 0.2394, 0.7977, 0.2302, 0.8007, 0.2399, 0.8031, 0.2394, 0.8, 0.2293, 0.7929, 0.2213, 0.7977, 0.2302, 0.8, 0.2293, 0.795, 0.2199, 0.7865, 0.2135, 0.7929, 0.2213, 0.795, 0.2199, 0.7883, 0.2117, 0.7787, 0.2071, 0.7865, 0.2135, 0.7883, 0.2117, 0.7801, 0.205, 0.7698, 0.2023, 0.7787, 0.2071, 0.7801, 0.205, 0.7707, 0.2, 0.7601, 0.1993, 0.7698, 0.2023, 0.7707, 0.2, 0.7606, 0.1969, 0.75, 0.1984, 0.7601, 0.1993, 0.7606, 0.1969, 0.75, 0.1959, 0.7399, 0.1993, 0.75, 0.1984, 0.75, 0.1959, 0.7394, 0.1969, 0.7302, 0.2023, 0.7399, 0.1993, 0.7394, 0.1969, 0.7293, 0.2, 0.7213, 0.2071, 0.7302, 0.2023, 0.7293, 0.2, 0.7199, 0.205, 0.7135, 0.2135, 0.7213, 0.2071, 0.7199, 0.205, 0.7117, 0.2117, 0.7071, 0.2213, 0.7135, 0.2135, 0.7117, 0.2117, 0.705, 0.2199, 0.7023, 0.2302, 0.7071, 0.2213, 0.705, 0.2199, 0.7, 0.2293, 0.6993, 0.2399, 0.7023, 0.2302, 0.7, 0.2293, 0.6969, 0.2394, 0.6984, 0.25, 0.6993, 0.2399, 0.6969, 0.2394, 0.6959, 0.25, 0.6993, 0.2601, 0.6984, 0.25, 0.6959, 0.25, 0.6969, 0.2606, 0.7023, 0.2698, 0.6993, 0.2601, 0.6969, 0.2606, 0.7, 0.2707, 0.7071, 0.2787, 0.7023, 0.2698, 0.7, 0.2707, 0.705, 0.2801, 0.7135, 0.2865, 0.7071, 0.2787, 0.705, 0.2801, 0.7117, 0.2883, 0.7213, 0.2929, 0.7135, 0.2865, 0.7117, 0.2883, 0.7199, 0.295, 0.7302, 0.2977, 0.7213, 0.2929, 0.7199, 0.295, 0.7293, 0.3, 0.7399, 0.3007, 0.7302, 0.2977, 0.7293, 0.3, 0.7394, 0.3031, 0.75, 0.3016, 0.7399, 0.3007, 0.7394, 0.3031, 0.75, 0.3041, 0.75, 0.3016, 0.7601, 0.3007, 0.7698, 0.2977, 0.7787, 0.2929, 0.7865, 0.2865, 0.7929, 0.2787, 0.7977, 0.2698, 0.8007, 0.2601, 0.8016, 0.25, 0.8007, 0.2399, 0.7977, 0.2302, 0.7929, 0.2213, 0.7865, 0.2135, 0.7787, 0.2071, 0.7698, 0.2023, 0.7601, 0.1993, 0.75, 0.1984, 0.7399, 0.1993, 0.7302, 0.2023, 0.7213, 0.2071, 0.7135, 0.2135, 0.7071, 0.2213, 0.7023, 0.2302, 0.6993, 0.2399, 0.6984, 0.25, 0.6993, 0.2601, 0.7023, 0.2698, 0.7071, 0.2787, 0.7135, 0.2865, 0.7213, 0.2929, 0.7302, 0.2977, 0.7399, 0.3007, 0.7977, 0.2302, 0.7929, 0.2213, 0.7929, 0.2213, 0.7977, 0.2302, 0.6984, 0.25, 0.6993, 0.2601, 0.6993, 0.2601, 0.6984, 0.25, 0.7929, 0.2213, 0.7865, 0.2135, 0.7865, 0.2135, 0.7929, 0.2213, 0.6993, 0.2601, 0.7023, 0.2698, 0.7023, 0.2698, 0.6993, 0.2601, 0.7865, 0.2135, 0.7787, 0.2071, 0.7787, 0.2071, 0.7865, 0.2135, 0.7023, 0.2698, 0.7071, 0.2787, 0.7071, 0.2787, 0.7023, 0.2698, 0.7787, 0.2071, 0.7698, 0.2023, 0.7698, 0.2023, 0.7787, 0.2071, 0.75, 0.3016, 0.7601, 0.3007, 0.7601, 0.3007, 0.75, 0.3016, 0.7071, 0.2787, 0.7135, 0.2865, 0.7135, 0.2865, 0.7071, 0.2787, 0.7698, 0.2023, 0.7601, 0.1993, 0.7601, 0.1993, 0.7698, 0.2023, 0.7601, 0.3007, 0.7698, 0.2977, 0.7698, 0.2977, 0.7601, 0.3007, 0.7135, 0.2865, 0.7213, 0.2929, 0.7213, 0.2929, 0.7135, 0.2865, 0.7601, 0.1993, 0.75, 0.1984, 0.75, 0.1984, 0.7601, 0.1993, 0.7698, 0.2977, 0.7787, 0.2929, 0.7787, 0.2929, 0.7698, 0.2977, 0.7213, 0.2929, 0.7302, 0.2977, 0.7302, 0.2977, 0.7213, 0.2929, 0.75, 0.1984, 0.7399, 0.1993, 0.7399, 0.1993, 0.75, 0.1984, 0.7787, 0.2929, 0.7865, 0.2865, 0.7865, 0.2865, 0.7787, 0.2929, 0.7302, 0.2977, 0.7399, 0.3007, 0.7399, 0.3007, 0.7302, 0.2977, 0.7399, 0.1993, 0.7302, 0.2023, 0.7302, 0.2023, 0.7399, 0.1993, 0.7865, 0.2865, 0.7929, 0.2787, 0.7929, 0.2787, 0.7865, 0.2865, 0.7399, 0.3007, 0.75, 0.3016, 0.75, 0.3016, 0.7399, 0.3007, 0.7302, 0.2023, 0.7213, 0.2071, 0.7213, 0.2071, 0.7302, 0.2023, 0.7929, 0.2787, 0.7977, 0.2698, 0.7977, 0.2698, 0.7929, 0.2787, 0.7213, 0.2071, 0.7135, 0.2135, 0.7135, 0.2135, 0.7213, 0.2071, 0.7977, 0.2698, 0.8007, 0.2601, 0.8007, 0.2601, 0.7977, 0.2698, 0.7135, 0.2135, 0.7071, 0.2213, 0.7071, 0.2213, 0.7135, 0.2135, 0.8007, 0.2601, 0.8016, 0.25, 0.8016, 0.25, 0.8007, 0.2601, 0.7071, 0.2213, 0.7023, 0.2302, 0.7023, 0.2302, 0.7071, 0.2213, 0.8016, 0.25, 0.8007, 0.2399, 0.8007, 0.2399, 0.8016, 0.25, 0.7023, 0.2302, 0.6993, 0.2399, 0.6993, 0.2399, 0.7023, 0.2302, 0.8007, 0.2399, 0.7977, 0.2302, 0.7977, 0.2302, 0.8007, 0.2399])
me_cube_007.use_remesh_preserve_volume = False
me_cube_007.use_remesh_preserve_attributes = False
me_cube_007.use_mirror_vertex_groups = False
me_cube_007.update()
me_cube_008 = bpy.data.meshes.new('Cube.008')
me_cube_008.from_pydata([(-1.0, 3.914, 1.695), (-1.0, 4.097, 4.756), (-1.0, 4.309, 1.695), (-1.0, 4.309, 4.756), (1.0, 3.914, 1.695), (1.0, 4.097, 4.756), (1.0, 4.309, 1.695), (1.0, 4.309, 4.756), (-1.0, -0.1156, 1.695), (-1.0, 0.4033, 3.865), (-1.0, 3.345, 1.695), (-1.0, 3.345, 3.865), (1.0, -0.1156, 1.695), (1.0, 0.4033, 3.865), (1.0, 3.345, 1.695), (1.0, 3.345, 3.865), (-1.0, 3.914, -1.695), (-1.0, 4.097, -4.756), (-1.0, 4.309, -1.695), (-1.0, 4.309, -4.756), (1.0, 3.914, -1.695), (1.0, 4.097, -4.756), (1.0, 4.309, -1.695), (1.0, 4.309, -4.756), (-1.0, -0.1156, -1.695), (-1.0, 0.4033, -3.865), (-1.0, 3.345, -1.695), (-1.0, 3.345, -3.865), (1.0, -0.1156, -1.695), (1.0, 0.4033, -3.865), (1.0, 3.345, -1.695), (1.0, 3.345, -3.865), (80.7, 3.914, 0.021), (226.5, 4.097, 0.021), (80.7, 4.309, 0.021), (226.5, 4.309, 0.021), (80.7, 3.914, -0.021), (226.5, 4.097, -0.021), (80.7, 4.309, -0.021), (226.5, 4.309, -0.021), (80.7, -0.1156, 0.021), (184.0, 0.4033, 0.021), (80.7, 3.345, 0.021), (184.0, 3.345, 0.021), (80.7, -0.1156, -0.021), (184.0, 0.4033, -0.021), (80.7, 3.345, -0.021), (184.0, 3.345, -0.021), (-80.7, 3.914, 0.021), (-226.5, 4.097, 0.021), (-80.7, 4.309, 0.021), (-226.5, 4.309, 0.021), (-80.7, 3.914, -0.021), (-226.5, 4.097, -0.021), (-80.7, 4.309, -0.021), (-226.5, 4.309, -0.021), (-80.7, -0.1156, 0.021), (-184.0, 0.4033, 0.021), (-80.7, 3.345, 0.021), (-184.0, 3.345, 0.021), (-80.7, -0.1156, -0.021), (-184.0, 0.4033, -0.021), (-80.7, 3.345, -0.021), (-184.0, 3.345, -0.021)], [], [(0, 1, 3, 2), (2, 3, 7, 6), (6, 7, 5, 4), (4, 5, 1, 0), (7, 3, 1, 5), (8, 9, 11, 10), (10, 11, 15, 14), (14, 15, 13, 12), (12, 13, 9, 8), (15, 11, 9, 13), (16, 18, 19, 17), (18, 22, 23, 19), (22, 20, 21, 23), (20, 16, 17, 21), (23, 21, 17, 19), (24, 26, 27, 25), (26, 30, 31, 27), (30, 28, 29, 31), (28, 24, 25, 29), (31, 29, 25, 27), (32, 33, 35, 34), (34, 35, 39, 38), (38, 39, 37, 36), (36, 37, 33, 32), (39, 35, 33, 37), (40, 41, 43, 42), (42, 43, 47, 46), (46, 47, 45, 44), (44, 45, 41, 40), (47, 43, 41, 45), (48, 50, 51, 49), (50, 54, 55, 51), (54, 52, 53, 55), (52, 48, 49, 53), (55, 53, 49, 51), (56, 58, 59, 57), (58, 62, 63, 59), (62, 60, 61, 63), (60, 56, 57, 61), (63, 61, 57, 59)])
_uv = me_cube_008.uv_layers.new(name='UVMap')
_uv.uv.foreach_set('vector', [0.375, 0.0, 0.625, 0.0, 0.625, 0.25, 0.375, 0.25, 0.375, 0.25, 0.625, 0.25, 0.625, 0.5, 0.375, 0.5, 0.375, 0.5, 0.625, 0.5, 0.625, 0.75, 0.375, 0.75, 0.375, 0.75, 0.625, 0.75, 0.625, 1.0, 0.375, 1.0, 0.625, 0.5, 0.875, 0.5, 0.875, 0.75, 0.625, 0.75, 0.375, 0.0, 0.625, 0.0, 0.625, 0.25, 0.375, 0.25, 0.375, 0.25, 0.625, 0.25, 0.625, 0.5, 0.375, 0.5, 0.375, 0.5, 0.625, 0.5, 0.625, 0.75, 0.375, 0.75, 0.375, 0.75, 0.625, 0.75, 0.625, 1.0, 0.375, 1.0, 0.625, 0.5, 0.875, 0.5, 0.875, 0.75, 0.625, 0.75, 0.375, 0.0, 0.375, 0.25, 0.625, 0.25, 0.625, 0.0, 0.375, 0.25, 0.375, 0.5, 0.625, 0.5, 0.625, 0.25, 0.375, 0.5, 0.375, 0.75, 0.625, 0.75, 0.625, 0.5, 0.375, 0.75, 0.375, 1.0, 0.625, 1.0, 0.625, 0.75, 0.625, 0.5, 0.625, 0.75, 0.875, 0.75, 0.875, 0.5, 0.375, 0.0, 0.375, 0.25, 0.625, 0.25, 0.625, 0.0, 0.375, 0.25, 0.375, 0.5, 0.625, 0.5, 0.625, 0.25, 0.375, 0.5, 0.375, 0.75, 0.625, 0.75, 0.625, 0.5, 0.375, 0.75, 0.375, 1.0, 0.625, 1.0, 0.625, 0.75, 0.625, 0.5, 0.625, 0.75, 0.875, 0.75, 0.875, 0.5, 0.375, 0.0, 0.625, 0.0, 0.625, 0.25, 0.375, 0.25, 0.375, 0.25, 0.625, 0.25, 0.625, 0.5, 0.375, 0.5, 0.375, 0.5, 0.625, 0.5, 0.625, 0.75, 0.375, 0.75, 0.375, 0.75, 0.625, 0.75, 0.625, 1.0, 0.375, 1.0, 0.625, 0.5, 0.875, 0.5, 0.875, 0.75, 0.625, 0.75, 0.375, 0.0, 0.625, 0.0, 0.625, 0.25, 0.375, 0.25, 0.375, 0.25, 0.625, 0.25, 0.625, 0.5, 0.375, 0.5, 0.375, 0.5, 0.625, 0.5, 0.625, 0.75, 0.375, 0.75, 0.375, 0.75, 0.625, 0.75, 0.625, 1.0, 0.375, 1.0, 0.625, 0.5, 0.875, 0.5, 0.875, 0.75, 0.625, 0.75, 0.375, 0.0, 0.375, 0.25, 0.625, 0.25, 0.625, 0.0, 0.375, 0.25, 0.375, 0.5, 0.625, 0.5, 0.625, 0.25, 0.375, 0.5, 0.375, 0.75, 0.625, 0.75, 0.625, 0.5, 0.375, 0.75, 0.375, 1.0, 0.625, 1.0, 0.625, 0.75, 0.625, 0.5, 0.625, 0.75, 0.875, 0.75, 0.875, 0.5, 0.375, 0.0, 0.375, 0.25, 0.625, 0.25, 0.625, 0.0, 0.375, 0.25, 0.375, 0.5, 0.625, 0.5, 0.625, 0.25, 0.375, 0.5, 0.375, 0.75, 0.625, 0.75, 0.625, 0.5, 0.375, 0.75, 0.375, 1.0, 0.625, 1.0, 0.625, 0.75, 0.625, 0.5, 0.625, 0.75, 0.875, 0.75, 0.875, 0.5])
me_cube_008.use_remesh_preserve_volume = False
me_cube_008.use_remesh_preserve_attributes = False
me_cube_008.use_mirror_vertex_groups = False
me_cube_008.update()

# ---- objects
ob_body = bpy.data.objects.new('Body', me_cube_007)
ob_fins = bpy.data.objects.new('Fins', me_cube_008)

# ---- transforms, parenting, visibility, modifiers, constraints
ob_body.location = (0.0, 5.96e-08, 0.0)
ob_body.rotation_euler = (-0.0, -1.571, 0.0)
ob_body.scale = (0.002358, 0.6488, 0.1123)
ob_body.lineart.crease_threshold = 0.0
ob_fins.location = (0.0, 5.96e-08, 0.0)
ob_fins.rotation_euler = (-0.0, -1.571, 0.0)
ob_fins.scale = (0.002358, 0.6488, 0.1123)
ob_fins.lineart.crease_threshold = 0.0

# ---- collection membership
col_collection.objects.link(ob_body)
col_collection.objects.link(ob_fins)

# ---- scene / render settings (as saved in the file)
scene.frame_start = 1; scene.frame_end = 250; scene.frame_set(1)
scene.render.engine = 'BLENDER_EEVEE_NEXT'
scene.cycles.use_denoising = False
scene.cycles.samples = 128
scene.cycles.sampling_pattern = 'TABULATED_SOBOL'
scene.cycles.use_adaptive_sampling = False
scene.cycles.use_light_tree = False
scene.view_settings.view_transform = 'Filmic'
bpy.context.view_layer.update()

# ---- added for rendering (the .blend has no active camera and no usable light): camera, sun
cam_auto = bpy.data.cameras.new('AutoCamera')
cam_auto.lens = 50.0
cam_auto.sensor_width = 36.0
cam_auto.clip_end = 1000.0
ob_auto_camera = bpy.data.objects.new('AutoCamera', cam_auto)
scene.collection.objects.link(ob_auto_camera)
ob_auto_camera.location = (5.31555, -6.25883, 4.25244)
ob_auto_camera.rotation_euler = (1.09748, -7.21219e-08, 0.694738)
scene.camera = ob_auto_camera
light_auto_sun = bpy.data.lights.new('AutoSun', 'SUN')
light_auto_sun.energy = 3.0
light_auto_sun.angle = 0.0523599
ob_auto_sun = bpy.data.objects.new('AutoSun', light_auto_sun)
scene.collection.objects.link(ob_auto_sun)
ob_auto_sun.rotation_euler = (0.872665, 0.174533, 0.523599)
bpy.context.view_layer.update()
